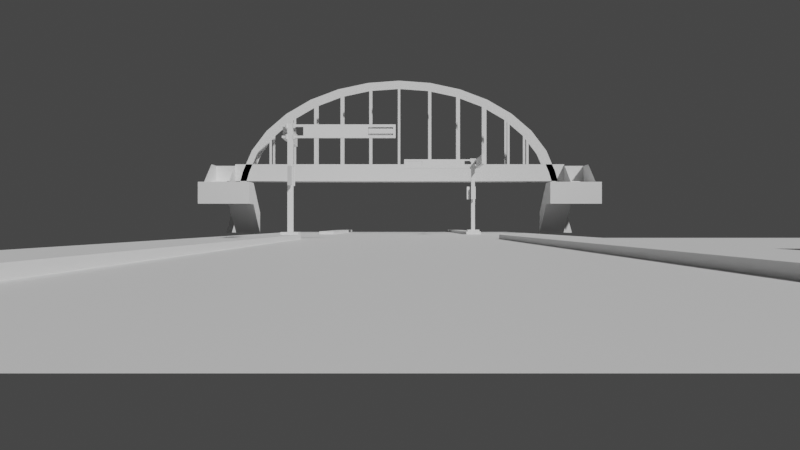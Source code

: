# Source: marscity.blend  (saved by Blender 2.92.15; exported with 4.5.12 LTS)
import bpy
from mathutils import Matrix  # noqa: F401  (used for matrix-valued properties, if any)

bpy.ops.wm.read_factory_settings(use_empty=True)
scene = bpy.context.scene
scene.name = 'Scene'

# ---- collections
col_collection = bpy.data.collections.new('Collection'); scene.collection.children.link(col_collection)

# ---- materials (node trees are filled in below, after node groups)
mat_marsnull_001 = bpy.data.materials.new('MARSNULL.001')
mat_marsnull_001.use_transparent_shadow = False
mat_marsnull = bpy.data.materials.new('MARSNULL')
mat_marsnull.use_transparent_shadow = False

# ---- material node trees
mat_marsnull_001.use_nodes = True; mat_marsnull_001.node_tree.nodes.clear()
_N = mat_marsnull_001.node_tree.nodes; _L = mat_marsnull_001.node_tree.links
n0 = _N.new('ShaderNodeBsdfPrincipled'); n0.name = 'Principled BSDF'; n0.location = (10, 300)
n0.distribution = 'GGX'
n0.subsurface_method = 'BURLEY'
n0.inputs[3].default_value = 1.45
n0.inputs[27].default_value = (0.0, 0.0, 0.0, 1.0)
n0.inputs[28].default_value = 1.0
n1 = _N.new('ShaderNodeOutputMaterial'); n1.name = 'Material Output'; n1.location = (300, 300)
_L.new(n0.outputs[0], n1.inputs[0])
n1.is_active_output = True
mat_marsnull.use_nodes = True; mat_marsnull.node_tree.nodes.clear()
_N = mat_marsnull.node_tree.nodes; _L = mat_marsnull.node_tree.links
n0 = _N.new('ShaderNodeBsdfPrincipled'); n0.name = 'Principled BSDF'; n0.location = (10, 300)
n0.distribution = 'GGX'
n0.subsurface_method = 'BURLEY'
n0.inputs[3].default_value = 1.45
n0.inputs[27].default_value = (0.0, 0.0, 0.0, 1.0)
n0.inputs[28].default_value = 1.0
n1 = _N.new('ShaderNodeOutputMaterial'); n1.name = 'Material Output'; n1.location = (300, 300)
_L.new(n0.outputs[0], n1.inputs[0])
n1.is_active_output = True

# ---- world
world_world = bpy.data.worlds.new('World'); scene.world = world_world
world_world.use_nodes = True; world_world.node_tree.nodes.clear()
_N = world_world.node_tree.nodes; _L = world_world.node_tree.links
n0 = _N.new('ShaderNodeOutputWorld'); n0.name = 'World Output'; n0.location = (300, 300)
n1 = _N.new('ShaderNodeBackground'); n1.name = 'Background'; n1.location = (10, 300)
n1.inputs[0].default_value = (0.05088, 0.05088, 0.05088, 1.0)
_L.new(n1.outputs[0], n0.inputs[0])
n0.is_active_output = True
world_world.color = (0.05088, 0.05088, 0.05088)
world_world.use_sun_shadow = False
world_world.sun_shadow_jitter_overblur = 0.0

# ---- cameras
cam_camera = bpy.data.cameras.new('Camera')
cam_camera.clip_end = 100.0
cam_camera.lens = 40.0
cam_camera.ortho_scale = 7.314

# ---- meshes
me_grid_001 = bpy.data.meshes.new('Grid.001')
me_grid_001.from_pydata([], [], [])
_uv = me_grid_001.uv_layers.new(name='UVMap')
_uv.uv.foreach_set('vector', [])
me_grid_001.materials.append(mat_marsnull_001)
me_grid_001.use_remesh_fix_poles = True
me_grid_001.use_remesh_preserve_attributes = False
me_grid_001.use_mirror_vertex_groups = False
me_grid_001.update()
me_plane_002 = bpy.data.meshes.new('Plane.002')
me_plane_002.from_pydata([(-0.8, -0.8, 0.0), (-0.8, 0.8, 0.0), (-0.8, 0.2667, 0.0), (-0.8, -0.2667, 0.0), (-0.4392, 0.8, 0.0), (-0.4392, -0.8, 0.0), (-0.4392, -0.2667, 0.0), (-0.4392, 0.2667, 0.0), (-0.4392, 0.0, 0.0), (-0.4392, -0.5333, 0.0), (-0.4392, 0.5333, 0.0), (-0.4392, -0.8, 0.016), (-0.4392, 0.8, 0.016), (-0.4392, -0.2667, 0.016), (-0.4392, 0.2667, 0.016), (-0.4392, 0.0, 0.016), (-0.4392, -0.5333, 0.016), (-0.4392, 0.5333, 0.016), (-0.3608, -0.8, 0.0), (-0.3608, 0.8, 0.0), (-0.3608, -0.2667, 0.0), (-0.3608, 0.2667, 0.0), (-0.3608, 0.5333, 0.0), (-0.3608, -0.5333, 0.0), (-0.3608, 0.0, 0.0), (-0.3608, -0.8, 0.016), (-0.3608, 0.5333, 0.016), (-0.3608, 0.8, 0.016), (-0.3608, -0.5333, 0.016), (-0.3608, -0.2667, 0.016), (-0.3608, 0.0, 0.016), (-0.3608, 0.2667, 0.016), (0.3608, -0.8, 0.0), (0.3608, 0.8, 0.0), (0.3608, -0.2667, 0.0), (0.3608, 0.2667, 0.0), (0.3608, 0.5333, 0.0), (0.3608, -0.5333, 0.0), (0.3608, 0.0, 0.0), (0.3608, 0.8, 0.016), (0.3608, 0.5333, 0.016), (0.3608, -0.5333, 0.016), (0.3608, -0.2667, 0.016), (0.3608, 0.0, 0.016), (0.3608, 0.2667, 0.016), (0.3608, -0.8, 0.016), (0.4392, -0.8, 0.0), (0.4392, 0.8, 0.0), (0.4392, -0.2667, 0.0), (0.4392, 0.2667, 0.0), (0.4392, 0.0, 0.0), (0.4392, -0.5333, 0.0), (0.4392, 0.5333, 0.0), (0.4392, 0.8, 0.016), (0.4392, -0.2667, 0.016), (0.4392, 0.2667, 0.016), (0.4392, -0.8, 0.016), (0.4392, 0.0, 0.016), (0.4392, -0.5333, 0.016), (0.4392, 0.5333, 0.016), (0.8, -0.8, 0.0), (0.8, 0.8, 0.0), (0.8, -0.2667, 0.0), (0.8, 0.2667, 0.0)], [], [(19, 4, 12, 27), (47, 33, 39, 53), (4, 10, 17, 12), (17, 26, 27, 12), (22, 19, 27, 26), (33, 36, 40, 39), (40, 59, 53, 39), (52, 47, 53, 59), (47, 49, 63, 61), (10, 7, 14, 17), (14, 31, 26, 17), (21, 22, 26, 31), (36, 35, 44, 40), (44, 55, 59, 40), (49, 52, 59, 55), (1, 2, 7, 4), (7, 8, 15, 14), (15, 30, 31, 14), (24, 21, 31, 30), (35, 38, 43, 44), (43, 57, 55, 44), (50, 49, 55, 57), (8, 6, 13, 15), (13, 29, 30, 15), (20, 24, 30, 29), (38, 34, 42, 43), (42, 54, 57, 43), (48, 50, 57, 54), (6, 9, 16, 13), (16, 28, 29, 13), (23, 20, 29, 28), (34, 37, 41, 42), (41, 58, 54, 42), (51, 48, 54, 58), (9, 5, 11, 16), (11, 25, 28, 16), (18, 23, 28, 25), (18, 32, 34, 20), (37, 32, 45, 41), (45, 56, 58, 41), (46, 51, 58, 56), (6, 3, 0, 5), (5, 18, 25, 11), (32, 46, 56, 45), (33, 19, 21, 35), (21, 20, 34, 35), (46, 60, 62, 48), (3, 6, 7, 2), (48, 62, 63, 49)])
_uv = me_plane_002.uv_layers.new(name='UVMap')
_uv.uv.foreach_set('vector', [0.0, 0.0, 0.0, 0.0, 0.0, 0.0, 0.0, 0.0, 0.0, 0.0, 0.0, 0.0, 0.0, 0.0, 0.0, 0.0, 0.1667, 1.0, 0.1667, 0.8333, 0.1667, 0.8333, 0.1667, 1.0, 0.1667, 0.8333, 0.3333, 0.8333, 0.3333, 1.0, 0.1667, 1.0, 0.3333, 0.8333, 0.3333, 1.0, 0.3333, 1.0, 0.3333, 0.8333, 0.6667, 1.0, 0.6667, 0.8333, 0.6667, 0.8333, 0.6667, 1.0, 0.6667, 0.8333, 0.8333, 0.8333, 0.8333, 1.0, 0.6667, 1.0, 0.8333, 0.8333, 0.8333, 1.0, 0.8333, 1.0, 0.8333, 0.8333, 0.0, 0.0, 0.8333, 0.6667, 1.0, 0.6667, 0.0, 0.0, 0.1667, 0.8333, 0.1667, 0.6667, 0.1667, 0.6667, 0.1667, 0.8333, 0.1667, 0.6667, 0.3333, 0.6667, 0.3333, 0.8333, 0.1667, 0.8333, 0.3333, 0.6667, 0.3333, 0.8333, 0.3333, 0.8333, 0.3333, 0.6667, 0.6667, 0.8333, 0.6667, 0.6667, 0.6667, 0.6667, 0.6667, 0.8333, 0.6667, 0.6667, 0.8333, 0.6667, 0.8333, 0.8333, 0.6667, 0.8333, 0.8333, 0.6667, 0.8333, 0.8333, 0.8333, 0.8333, 0.8333, 0.6667, 0.0, 0.0, 0.0, 0.6667, 0.1667, 0.6667, 0.0, 0.0, 0.1667, 0.6667, 0.1667, 0.5, 0.1667, 0.5, 0.1667, 0.6667, 0.1667, 0.5, 0.3333, 0.5, 0.3333, 0.6667, 0.1667, 0.6667, 0.3333, 0.5, 0.3333, 0.6667, 0.3333, 0.6667, 0.3333, 0.5, 0.6667, 0.6667, 0.6667, 0.5, 0.6667, 0.5, 0.6667, 0.6667, 0.6667, 0.5, 0.8333, 0.5, 0.8333, 0.6667, 0.6667, 0.6667, 0.8333, 0.5, 0.8333, 0.6667, 0.8333, 0.6667, 0.8333, 0.5, 0.1667, 0.5, 0.1667, 0.3333, 0.1667, 0.3333, 0.1667, 0.5, 0.1667, 0.3333, 0.3333, 0.3333, 0.3333, 0.5, 0.1667, 0.5, 0.3333, 0.3333, 0.3333, 0.5, 0.3333, 0.5, 0.3333, 0.3333, 0.6667, 0.5, 0.6667, 0.3333, 0.6667, 0.3333, 0.6667, 0.5, 0.6667, 0.3333, 0.8333, 0.3333, 0.8333, 0.5, 0.6667, 0.5, 0.8333, 0.3333, 0.8333, 0.5, 0.8333, 0.5, 0.8333, 0.3333, 0.1667, 0.3333, 0.1667, 0.1667, 0.1667, 0.1667, 0.1667, 0.3333, 0.1667, 0.1667, 0.3333, 0.1667, 0.3333, 0.3333, 0.1667, 0.3333, 0.3333, 0.1667, 0.3333, 0.3333, 0.3333, 0.3333, 0.3333, 0.1667, 0.6667, 0.3333, 0.6667, 0.1667, 0.6667, 0.1667, 0.6667, 0.3333, 0.6667, 0.1667, 0.8333, 0.1667, 0.8333, 0.3333, 0.6667, 0.3333, 0.8333, 0.1667, 0.8333, 0.3333, 0.8333, 0.3333, 0.8333, 0.1667, 0.1667, 0.1667, 0.1667, 0.0, 0.1667, 0.0, 0.1667, 0.1667, 0.1667, 0.0, 0.3333, 0.0, 0.3333, 0.1667, 0.1667, 0.1667, 0.3333, 0.0, 0.3333, 0.1667, 0.3333, 0.1667, 0.3333, 0.0, 0.0, 0.0, 0.0, 0.0, 0.0, 0.0, 0.0, 0.0, 0.6667, 0.1667, 0.6667, 0.0, 0.6667, 0.0, 0.6667, 0.1667, 0.6667, 0.0, 0.8333, 0.0, 0.8333, 0.1667, 0.6667, 0.1667, 0.8333, 0.0, 0.8333, 0.1667, 0.8333, 0.1667, 0.8333, 0.0, 0.1667, 0.3333, 0.0, 0.3333, 0.0, 0.0, 0.0, 0.0, 0.0, 0.0, 0.0, 0.0, 0.0, 0.0, 0.0, 0.0, 0.0, 0.0, 0.0, 0.0, 0.0, 0.0, 0.0, 0.0, 0.0, 0.0, 0.0, 0.0, 0.0, 0.0, 0.0, 0.0, 0.0, 0.0, 0.0, 0.0, 0.0, 0.0, 0.0, 0.0, 0.0, 0.0, 0.0, 0.0, 1.0, 0.3333, 0.8333, 0.3333, 0.0, 0.3333, 0.1667, 0.3333, 0.1667, 0.6667, 0.0, 0.6667, 0.8333, 0.3333, 1.0, 0.3333, 1.0, 0.6667, 0.8333, 0.6667])
me_plane_002.materials.append(mat_marsnull)
me_plane_002.use_remesh_fix_poles = True
me_plane_002.use_remesh_preserve_attributes = False
me_plane_002.use_mirror_vertex_groups = False
me_plane_002.update()
me_plane_005 = bpy.data.meshes.new('Plane.005')
me_plane_005.from_pydata([(0.8, 0.8, 0.0), (0.8, 0.5333, 0.0), (0.4392, 0.8, 0.0), (0.4392, 0.5333, 0.0), (0.4392, 0.8, 0.016), (0.4392, 0.5333, 0.016), (0.3608, 0.8, 0.0), (0.3608, 0.5333, 0.0), (0.3608, 0.8, 0.016), (0.3608, 0.5333, 0.016), (-0.3608, 0.8, 0.0), (-0.3608, 0.5333, 0.0), (-0.3608, 0.5333, 0.016), (-0.3608, 0.8, 0.016), (-0.4392, 0.8, 0.0), (-0.4392, 0.5333, 0.0), (-0.4392, 0.8, 0.016), (-0.4392, 0.5333, 0.016), (-0.8, 0.8, 0.0), (-0.8, 0.5333, 0.0), (0.8, 0.5333, 0.0), (-0.8, 0.5333, 0.0), (0.8, -0.8, 0.0), (-0.8, -0.8, 0.0), (0.368, 0.5412, 0.016), (0.3899, 0.5661, 0.02541), (0.368, 0.6052, 0.016), (0.3899, 0.5804, 0.02541), (0.432, 0.5412, 0.016), (0.4101, 0.5661, 0.02541), (0.432, 0.6052, 0.016), (0.4101, 0.5804, 0.02541), (0.368, 0.5412, 0.02541), (0.368, 0.6052, 0.02541), (0.432, 0.6052, 0.02541), (0.432, 0.5412, 0.02541), (0.3899, 0.5661, 0.4153), (0.3899, 0.5804, 0.4153), (0.4101, 0.5804, 0.4153), (0.4101, 0.5661, 0.4153), (0.121, 0.5661, 0.3626), (0.121, 0.5661, 0.4106), (0.121, 0.5804, 0.3626), (0.121, 0.5804, 0.4106), (0.353, 0.5661, 0.3626), (0.353, 0.5661, 0.4106), (0.353, 0.5804, 0.3626), (0.353, 0.5804, 0.4106), (0.121, 0.5661, 0.3722), (0.121, 0.5661, 0.401), (0.121, 0.5804, 0.401), (0.121, 0.5804, 0.3722), (0.353, 0.5804, 0.4026), (0.353, 0.5804, 0.3706), (0.353, 0.5661, 0.4026), (0.353, 0.5661, 0.3706), (0.3839, 0.5804, 0.3706), (0.3839, 0.5804, 0.3626), (0.3839, 0.5661, 0.3626), (0.3839, 0.5804, 0.4106), (0.3839, 0.5661, 0.4106), (0.3839, 0.5661, 0.3706), (0.3839, 0.5804, 0.4026), (0.3839, 0.5661, 0.4026), (0.02283, 0.5804, 0.3626), (0.02283, 0.5661, 0.3626), (0.02283, 0.5661, 0.4106), (0.02283, 0.5804, 0.4106), (0.03163, 0.5804, 0.401), (0.03163, 0.5804, 0.3722), (0.03163, 0.5661, 0.401), (0.03163, 0.5661, 0.3722), (0.03163, 0.5661, 0.3726), (0.03163, 0.5661, 0.4002), (0.03163, 0.5805, 0.3789), (0.03163, 0.5805, 0.3939), (0.1203, 0.5661, 0.3726), (0.1203, 0.5661, 0.4002), (0.1203, 0.5805, 0.3789), (0.1203, 0.5805, 0.3939), (0.3873, 0.5441, 0.2607), (0.4122, 0.5441, 0.2607), (0.3931, 0.5585, 0.2607), (0.4065, 0.5585, 0.2607), (0.3873, 0.5441, 0.1921), (0.4122, 0.5441, 0.1921), (0.3931, 0.5585, 0.1921), (0.4065, 0.5585, 0.1921), (0.4159, 0.3175, 0.4105), (0.4159, 0.3175, 0.3625), (0.4303, 0.3175, 0.4105), (0.4303, 0.3175, 0.3625), (0.4159, 0.5495, 0.4105), (0.4159, 0.5495, 0.3625), (0.4303, 0.5495, 0.4105), (0.4303, 0.5495, 0.3625), (0.4159, 0.3175, 0.4009), (0.4159, 0.3175, 0.3721), (0.4303, 0.3175, 0.3721), (0.4303, 0.3175, 0.4009), (0.4303, 0.5495, 0.3705), (0.4303, 0.5495, 0.4025), (0.4159, 0.5495, 0.3705), (0.4159, 0.5495, 0.4025), (0.4303, 0.5804, 0.4025), (0.4303, 0.5804, 0.4105), (0.4159, 0.5804, 0.4105), (0.4303, 0.5804, 0.3625), (0.4159, 0.5804, 0.3625), (0.4159, 0.5804, 0.4025), (0.4303, 0.5804, 0.3705), (0.4159, 0.5804, 0.3705), (0.4303, 0.2193, 0.4105), (0.4159, 0.2193, 0.4105), (0.4159, 0.2193, 0.3625), (0.4303, 0.2193, 0.3625), (0.4303, 0.2281, 0.3721), (0.4303, 0.2281, 0.4009), (0.4159, 0.2281, 0.3721), (0.4159, 0.2281, 0.4009), (0.416, 0.2281, 0.4006), (0.416, 0.2281, 0.3729), (0.4304, 0.2281, 0.3942), (0.4304, 0.2281, 0.3793), (0.416, 0.3168, 0.4006), (0.416, 0.3168, 0.3729), (0.4304, 0.3168, 0.3942), (0.4304, 0.3168, 0.3793), (0.3663, 0.587, 0.2607), (0.3663, 0.5621, 0.2607), (0.3807, 0.5813, 0.2607), (0.3807, 0.5679, 0.2607), (0.3663, 0.587, 0.1921), (0.3663, 0.5621, 0.1921), (0.3807, 0.5813, 0.1921), (0.3807, 0.5679, 0.1921), (0.3839, 0.5647, 0.398), (0.3839, 0.5647, 0.4153), (0.3839, 0.582, 0.398), (0.3839, 0.582, 0.4153), (0.3899, 0.5647, 0.398), (0.3899, 0.5647, 0.4153), (0.3899, 0.582, 0.398), (0.3899, 0.582, 0.4153), (0.3839, 0.5647, 0.358), (0.3839, 0.5647, 0.3753), (0.3839, 0.582, 0.358), (0.3839, 0.582, 0.3753), (0.3899, 0.5647, 0.358), (0.3899, 0.5647, 0.3753), (0.3899, 0.582, 0.358), (0.3899, 0.582, 0.3753), (0.4101, 0.5647, 0.398), (0.4101, 0.5647, 0.4153), (0.4101, 0.582, 0.398), (0.4101, 0.582, 0.4153), (0.4161, 0.5647, 0.398), (0.4161, 0.5647, 0.4153), (0.4161, 0.582, 0.398), (0.4161, 0.582, 0.4153), (0.4101, 0.5647, 0.358), (0.4101, 0.5647, 0.3753), (0.4101, 0.582, 0.358), (0.4101, 0.582, 0.3753), (0.4161, 0.5647, 0.358), (0.4161, 0.5647, 0.3753), (0.4161, 0.582, 0.358), (0.4161, 0.582, 0.3753)], [], [(27, 33, 32), (31, 35, 34), (115, 117, 112), (118, 114, 113), (66, 65, 70), (64, 67, 69), (9, 8, 6, 7), (126, 122, 123, 127), (113, 114, 115, 112), (13, 12, 11, 10), (17, 16, 14, 15), (3, 1, 0, 2), (8, 4, 2, 6), (20, 21, 23, 22), (16, 13, 10, 14), (17, 15, 11, 12), (91, 95, 94, 90), (7, 3, 5, 9), (26, 24, 32, 33), (9, 5, 4, 8), (30, 26, 33, 34), (28, 30, 34, 35), (24, 28, 35, 32), (24, 26, 30, 28), (36, 25, 29, 39), (89, 91, 115, 114), (35, 29, 25), (27, 31, 34), (32, 35, 25), (27, 34, 33), (32, 25, 27), (107, 95, 93, 108), (95, 91, 89, 93), (39, 38, 37, 36), (31, 29, 35), (38, 31, 27, 37), (39, 29, 31, 38), (37, 27, 25, 36), (104, 105, 94, 101), (107, 110, 100, 95), (115, 91, 116), (91, 98, 116), (99, 90, 117), (90, 112, 117), (115, 116, 117), (111, 108, 93, 102), (106, 109, 103, 92), (109, 104, 101, 103), (109, 106, 105, 104), (108, 111, 110, 107), (102, 103, 101, 100), (90, 88, 113, 112), (106, 92, 94, 105), (92, 88, 90, 94), (99, 117, 119, 96), (78, 74, 75, 79), (124, 120, 122, 126), (76, 78, 79, 77), (72, 76, 77, 73), (122, 120, 121, 123), (72, 74, 78, 76), (77, 79, 75, 73), (86, 82, 83, 87), (84, 86, 87, 85), (80, 84, 85, 81), (130, 128, 129, 131), (80, 82, 86, 84), (85, 87, 83, 81), (134, 130, 131, 135), (124, 126, 127, 125), (120, 124, 125, 121), (82, 80, 81, 83), (125, 127, 123, 121), (89, 88, 92, 93), (132, 134, 135, 133), (128, 132, 133, 129), (74, 72, 73, 75), (128, 130, 134, 132), (133, 135, 131, 129), (138, 136, 137, 139), (142, 138, 139, 143), (140, 142, 143, 141), (136, 140, 141, 137), (136, 138, 142, 140), (141, 143, 139, 137), (146, 144, 145, 147), (150, 146, 147, 151), (148, 150, 151, 149), (144, 148, 149, 145), (144, 146, 150, 148), (149, 151, 147, 145), (154, 152, 153, 155), (158, 154, 155, 159), (156, 158, 159, 157), (152, 156, 157, 153), (152, 154, 158, 156), (157, 159, 155, 153), (162, 160, 161, 163), (166, 162, 163, 167), (164, 166, 167, 165), (160, 164, 165, 161), (160, 162, 166, 164), (165, 167, 163, 161), (56, 57, 46, 53), (110, 111, 102, 100), (54, 55, 53, 52), (64, 65, 66, 67), (60, 63, 62, 59), (61, 58, 57, 56), (61, 56, 53, 55), (58, 61, 55, 44), (63, 60, 45, 54), (41, 43, 67, 66), (59, 47, 45, 60), (47, 43, 41, 45), (59, 62, 52, 47), (62, 63, 54, 52), (42, 40, 65, 64), (17, 12, 13, 16), (118, 97, 89), (113, 88, 119), (88, 96, 119), (118, 89, 114), (113, 119, 118), (6, 10, 11, 7), (44, 40, 42, 46), (58, 44, 46, 57), (70, 71, 69, 68), (49, 41, 70), (41, 66, 70), (65, 40, 71), (40, 48, 71), (65, 71, 70), (51, 42, 69), (42, 64, 69), (67, 43, 68), (43, 50, 68), (67, 68, 69), (51, 69, 71, 48), (50, 51, 48, 49), (49, 70, 68, 50), (98, 99, 96, 97), (97, 118, 116, 98), (118, 119, 117, 116), (41, 40, 44, 45), (47, 46, 42, 43), (19, 15, 14, 18), (4, 5, 3, 2)])
_uv = me_plane_005.uv_layers.new(name='UVMap')
_uv.uv.foreach_set('vector', [0.8376, 0.5374, 0.875, 0.5, 0.875, 0.75, 0.6624, 0.5374, 0.625, 0.75, 0.625, 0.5, 0.625, 0.25, 0.4583, 0.25, 0.375, 0.25, 0.5417, 1.0, 0.625, 1.0, 0.375, 1.0, 0.625, 1.0, 0.375, 1.0, 0.5417, 1.0, 0.375, 0.25, 0.625, 0.25, 0.4583, 0.25, 0.3333, 0.1667, 0.3333, 0.0, 0.3333, 0.0, 0.3333, 0.1667, 0.375, 0.5, 0.375, 0.25, 0.625, 0.25, 0.625, 0.5, 0.375, 0.0, 0.625, 0.0, 0.625, 0.25, 0.375, 0.25, 0.6667, 0.0, 0.6667, 0.1667, 0.6667, 0.1667, 0.6667, 0.0, 0.8333, 0.1667, 0.8333, 0.0, 0.8333, 0.0, 0.8333, 0.1667, 0.1667, 0.1667, 0.0, 0.1667, 0.0, 0.0, 0.1667, 0.0, 0.0, 0.0, 0.0, 0.0, 0.0, 0.0, 0.0, 0.0, 0.0, 0.0, 1.0, 0.0, 1.0, 1.0, 0.0, 1.0, 0.0, 0.0, 0.0, 0.0, 0.0, 0.0, 0.0, 0.0, 0.8333, 0.1667, 0.8333, 0.1667, 0.6667, 0.1667, 0.6667, 0.1667, 0.875, 0.5, 0.625, 0.5, 0.375, 0.5, 0.125, 0.5, 0.3333, 0.1667, 0.1667, 0.1667, 0.1667, 0.1667, 0.3333, 0.1667, 0.375, 0.25, 0.375, 0.0, 0.625, 0.0, 0.625, 0.25, 0.3333, 0.1667, 0.1667, 0.1667, 0.1667, 0.0, 0.3333, 0.0, 0.375, 0.5, 0.375, 0.25, 0.625, 0.25, 0.625, 0.5, 0.375, 0.75, 0.375, 0.5, 0.625, 0.5, 0.625, 0.75, 0.375, 1.0, 0.375, 0.75, 0.625, 0.75, 0.625, 1.0, 0.125, 0.75, 0.125, 0.5, 0.375, 0.5, 0.375, 0.75, 0.8376, 0.7126, 0.8376, 0.7126, 0.6624, 0.7126, 0.6624, 0.7126, 0.875, 0.75, 0.875, 0.5, 0.875, 0.5, 0.875, 0.75, 0.625, 0.75, 0.6624, 0.7126, 0.8376, 0.7126, 0.8376, 0.5374, 0.6624, 0.5374, 0.625, 0.5, 0.875, 0.75, 0.625, 0.75, 0.8376, 0.7126, 0.8376, 0.5374, 0.625, 0.5, 0.875, 0.5, 0.875, 0.75, 0.8376, 0.7126, 0.8376, 0.5374, 0.625, 0.5, 0.625, 0.5, 0.625, 0.75, 0.625, 0.75, 0.625, 0.5, 0.875, 0.5, 0.875, 0.75, 0.625, 0.75, 0.6624, 0.7126, 0.6624, 0.5374, 0.8376, 0.5374, 0.8376, 0.7126, 0.6624, 0.5374, 0.6624, 0.7126, 0.625, 0.75, 0.6624, 0.5374, 0.6624, 0.5374, 0.8376, 0.5374, 0.8376, 0.5374, 0.6624, 0.7126, 0.6624, 0.7126, 0.6624, 0.5374, 0.6624, 0.5374, 0.8376, 0.5374, 0.8376, 0.5374, 0.8376, 0.7126, 0.8376, 0.7126, 0.4583, 0.5, 0.375, 0.5, 0.375, 0.5, 0.4583, 0.5, 0.625, 0.5, 0.5417, 0.5, 0.5417, 0.5, 0.625, 0.5, 0.625, 0.25, 0.625, 0.25, 0.5417, 0.25, 0.625, 0.25, 0.5417, 0.25, 0.5417, 0.25, 0.4583, 0.25, 0.375, 0.25, 0.4583, 0.25, 0.375, 0.25, 0.375, 0.25, 0.4583, 0.25, 0.625, 0.25, 0.5417, 0.25, 0.4583, 0.25, 0.5417, 0.75, 0.625, 0.75, 0.625, 0.75, 0.5417, 0.75, 0.375, 0.75, 0.4583, 0.75, 0.4583, 0.75, 0.375, 0.75, 0.4583, 0.75, 0.4583, 0.5, 0.4583, 0.5, 0.4583, 0.75, 0.4583, 0.75, 0.375, 0.75, 0.375, 0.5, 0.4583, 0.5, 0.625, 0.75, 0.5417, 0.75, 0.5417, 0.5, 0.625, 0.5, 0.5417, 0.75, 0.4583, 0.75, 0.4583, 0.5, 0.5417, 0.5, 0.125, 0.5, 0.125, 0.75, 0.125, 0.75, 0.125, 0.5, 0.375, 0.75, 0.375, 0.75, 0.375, 0.5, 0.375, 0.5, 0.375, 0.75, 0.125, 0.75, 0.125, 0.5, 0.375, 0.5, 0.4583, 0.25, 0.4583, 0.25, 0.4583, 1.0, 0.4583, 1.0, 0.375, 0.5, 0.375, 0.25, 0.625, 0.25, 0.625, 0.5, 0.375, 0.75, 0.125, 0.75, 0.125, 0.5, 0.375, 0.5, 0.375, 0.75, 0.375, 0.5, 0.625, 0.5, 0.625, 0.75, 0.375, 1.0, 0.375, 0.75, 0.625, 0.75, 0.625, 1.0, 0.375, 0.25, 0.375, 0.0, 0.625, 0.0, 0.625, 0.25, 0.125, 0.75, 0.125, 0.5, 0.375, 0.5, 0.375, 0.75, 0.625, 0.75, 0.625, 0.5, 0.875, 0.5, 0.875, 0.75, 0.375, 0.5, 0.375, 0.25, 0.625, 0.25, 0.625, 0.5, 0.375, 0.75, 0.375, 0.5, 0.625, 0.5, 0.625, 0.75, 0.375, 1.0, 0.375, 0.75, 0.625, 0.75, 0.625, 1.0, 0.375, 0.25, 0.375, 0.0, 0.625, 0.0, 0.625, 0.25, 0.125, 0.75, 0.125, 0.5, 0.375, 0.5, 0.375, 0.75, 0.625, 0.75, 0.625, 0.5, 0.875, 0.5, 0.875, 0.75, 0.375, 0.5, 0.375, 0.25, 0.625, 0.25, 0.625, 0.5, 0.375, 0.75, 0.375, 0.5, 0.625, 0.5, 0.625, 0.75, 0.375, 1.0, 0.375, 0.75, 0.625, 0.75, 0.625, 1.0, 0.375, 0.25, 0.375, 0.0, 0.625, 0.0, 0.625, 0.25, 0.625, 0.75, 0.625, 0.5, 0.875, 0.5, 0.875, 0.75, 0.875, 0.75, 0.125, 0.75, 0.375, 0.75, 0.625, 0.75, 0.375, 0.75, 0.375, 0.5, 0.625, 0.5, 0.625, 0.75, 0.375, 1.0, 0.375, 0.75, 0.625, 0.75, 0.625, 1.0, 0.375, 0.25, 0.375, 0.0, 0.625, 0.0, 0.625, 0.25, 0.125, 0.75, 0.125, 0.5, 0.375, 0.5, 0.375, 0.75, 0.625, 0.75, 0.625, 0.5, 0.875, 0.5, 0.875, 0.75, 0.375, 0.25, 0.375, 0.0, 0.625, 0.0, 0.625, 0.25, 0.375, 0.5, 0.375, 0.25, 0.625, 0.25, 0.625, 0.5, 0.375, 0.75, 0.375, 0.5, 0.625, 0.5, 0.625, 0.75, 0.375, 1.0, 0.375, 0.75, 0.625, 0.75, 0.625, 1.0, 0.125, 0.75, 0.125, 0.5, 0.375, 0.5, 0.375, 0.75, 0.625, 0.75, 0.625, 0.5, 0.875, 0.5, 0.875, 0.75, 0.375, 0.25, 0.375, 0.0, 0.625, 0.0, 0.625, 0.25, 0.375, 0.5, 0.375, 0.25, 0.625, 0.25, 0.625, 0.5, 0.375, 0.75, 0.375, 0.5, 0.625, 0.5, 0.625, 0.75, 0.375, 1.0, 0.375, 0.75, 0.625, 0.75, 0.625, 1.0, 0.125, 0.75, 0.125, 0.5, 0.375, 0.5, 0.375, 0.75, 0.625, 0.75, 0.625, 0.5, 0.875, 0.5, 0.875, 0.75, 0.375, 0.25, 0.375, 0.0, 0.625, 0.0, 0.625, 0.25, 0.375, 0.5, 0.375, 0.25, 0.625, 0.25, 0.625, 0.5, 0.375, 0.75, 0.375, 0.5, 0.625, 0.5, 0.625, 0.75, 0.375, 1.0, 0.375, 0.75, 0.625, 0.75, 0.625, 1.0, 0.125, 0.75, 0.125, 0.5, 0.375, 0.5, 0.375, 0.75, 0.625, 0.75, 0.625, 0.5, 0.875, 0.5, 0.875, 0.75, 0.375, 0.25, 0.375, 0.0, 0.625, 0.0, 0.625, 0.25, 0.375, 0.5, 0.375, 0.25, 0.625, 0.25, 0.625, 0.5, 0.375, 0.75, 0.375, 0.5, 0.625, 0.5, 0.625, 0.75, 0.375, 1.0, 0.375, 0.75, 0.625, 0.75, 0.625, 1.0, 0.125, 0.75, 0.125, 0.5, 0.375, 0.5, 0.375, 0.75, 0.625, 0.75, 0.625, 0.5, 0.875, 0.5, 0.875, 0.75, 0.4583, 0.5, 0.375, 0.5, 0.375, 0.5, 0.4583, 0.5, 0.5417, 0.5, 0.5417, 0.75, 0.5417, 0.75, 0.5417, 0.5, 0.5417, 0.75, 0.4583, 0.75, 0.4583, 0.5, 0.5417, 0.5, 0.375, 0.25, 0.375, 0.0, 0.625, 0.0, 0.625, 0.25, 0.625, 0.75, 0.5417, 0.75, 0.5417, 0.5, 0.625, 0.5, 0.4583, 0.75, 0.375, 0.75, 0.375, 0.5, 0.4583, 0.5, 0.4583, 0.75, 0.4583, 0.5, 0.4583, 0.5, 0.4583, 0.75, 0.375, 0.75, 0.4583, 0.75, 0.4583, 0.75, 0.375, 0.75, 0.5417, 0.75, 0.625, 0.75, 0.625, 0.75, 0.5417, 0.75, 0.875, 0.75, 0.875, 0.5, 0.875, 0.5, 0.875, 0.75, 0.625, 0.5, 0.625, 0.5, 0.625, 0.75, 0.625, 0.75, 0.625, 0.5, 0.875, 0.5, 0.875, 0.75, 0.625, 0.75, 0.625, 0.5, 0.5417, 0.5, 0.5417, 0.5, 0.625, 0.5, 0.5417, 0.5, 0.5417, 0.75, 0.5417, 0.75, 0.5417, 0.5, 0.125, 0.5, 0.125, 0.75, 0.125, 0.75, 0.125, 0.5, 0.8333, 0.1667, 0.6667, 0.1667, 0.6667, 0.0, 0.8333, 0.0, 0.5417, 1.0, 0.5417, 1.0, 0.625, 1.0, 0.375, 1.0, 0.375, 1.0, 0.4583, 1.0, 0.375, 1.0, 0.4583, 1.0, 0.4583, 1.0, 0.5417, 1.0, 0.625, 1.0, 0.625, 1.0, 0.375, 1.0, 0.4583, 1.0, 0.5417, 1.0, 0.3333, 0.0, 0.6667, 0.0, 0.6667, 0.1667, 0.3333, 0.1667, 0.375, 0.75, 0.125, 0.75, 0.125, 0.5, 0.375, 0.5, 0.375, 0.75, 0.375, 0.75, 0.375, 0.5, 0.375, 0.5, 0.5417, 1.0, 0.4583, 1.0, 0.4583, 0.25, 0.5417, 0.25, 0.5417, 1.0, 0.625, 1.0, 0.5417, 1.0, 0.625, 1.0, 0.625, 1.0, 0.5417, 1.0, 0.375, 1.0, 0.375, 1.0, 0.4583, 1.0, 0.375, 1.0, 0.4583, 1.0, 0.4583, 1.0, 0.375, 1.0, 0.4583, 1.0, 0.5417, 1.0, 0.4583, 0.25, 0.375, 0.25, 0.4583, 0.25, 0.375, 0.25, 0.375, 0.25, 0.4583, 0.25, 0.625, 0.25, 0.625, 0.25, 0.5417, 0.25, 0.625, 0.25, 0.5417, 0.25, 0.5417, 0.25, 0.625, 0.25, 0.5417, 0.25, 0.4583, 0.25, 0.4583, 0.25, 0.4583, 0.25, 0.4583, 1.0, 0.4583, 1.0, 0.5417, 0.25, 0.4583, 0.25, 0.4583, 1.0, 0.5417, 1.0, 0.5417, 1.0, 0.5417, 1.0, 0.5417, 0.25, 0.5417, 0.25, 0.5417, 0.25, 0.4583, 0.25, 0.4583, 1.0, 0.5417, 1.0, 0.5417, 1.0, 0.5417, 1.0, 0.5417, 0.25, 0.5417, 0.25, 0.5417, 1.0, 0.4583, 1.0, 0.4583, 0.25, 0.5417, 0.25, 0.875, 0.75, 0.125, 0.75, 0.375, 0.75, 0.625, 0.75, 0.625, 0.5, 0.375, 0.5, 0.125, 0.5, 0.875, 0.5, 1.0, 0.1667, 0.8333, 0.1667, 0.8333, 0.0, 1.0, 0.0, 0.1667, 0.0, 0.1667, 0.1667, 0.1667, 0.1667, 0.1667, 0.0])
me_plane_005.materials.append(mat_marsnull)
me_plane_005.use_remesh_fix_poles = True
me_plane_005.use_remesh_preserve_attributes = False
me_plane_005.use_mirror_vertex_groups = False
me_plane_005.update()
me_plane_006 = bpy.data.meshes.new('Plane.006')
me_plane_006.from_pydata([(0.8951, 0.1871, 0.344), (0.3344, 0.1871, 0.344), (-0.0634, 0.1871, 0.344), (0.7298, 0.02707, 0.456), (0.3645, 0.02707, 0.456), (0.7322, 0.1871, 0.344), (-1.257, 0.02707, 0.344), (-1.257, 0.1871, 0.344), (1.255, 0.02707, 0.32), (1.255, 0.1871, 0.344), (1.255, 0.02707, 0.344), (-1.097, 0.02707, 0.344), (1.095, 0.02707, 0.344), (1.095, 0.02707, 0.32), (1.095, 0.1871, 0.344), (-1.257, -0.2129, 0.184), (-1.097, -0.2129, 0.184), (-1.257, -0.3729, 0.184), (0.7298, 0.02707, 0.344), (-0.9369, -0.2129, 0.184), (-0.9369, -0.3729, 0.184), (1.255, -0.2129, 0.184), (1.095, -0.2129, 0.184), (1.255, -0.3729, 0.184), (1.095, -0.3729, 0.184), (0.9351, -0.2129, 0.184), (0.9351, -0.3729, 0.184), (1.255, 0.0484, 0.32), (1.095, 0.0484, 0.32), (0.8951, 0.1871, 0.456), (-0.4612, 0.1871, 0.344), (-0.859, 0.1871, 0.344), (-0.0634, 0.1871, 0.456), (-0.4612, 0.1871, 0.456), (-0.7315, 0.02707, 0.456), (-0.3662, 0.02707, 0.456), (-0.859, 0.1871, 0.456), (0.7322, 0.1871, 0.456), (-1.257, 0.1871, 0.456), (1.255, 0.1871, 0.456), (-1.097, 0.02707, 0.456), (1.095, 0.02707, 0.456), (1.095, 0.1871, 0.456), (-1.257, 0.02707, 0.456), (1.255, 0.02707, 0.456), (0.9937, 0.02707, 0.4014), (0.9357, 0.02707, 0.5369), (0.8415, 0.02707, 0.6618), (0.7147, 0.02707, 0.7712), (0.5602, 0.02707, 0.861), (0.3839, 0.02707, 0.9278), (0.1927, 0.02707, 0.9689), (-0.01422, 0.02707, 0.9822), (-0.2051, 0.02707, 0.9689), (-0.3964, 0.02707, 0.9278), (-0.5727, 0.02707, 0.861), (-0.7272, 0.02707, 0.7712), (-0.854, 0.02707, 0.6618), (-0.9482, 0.02707, 0.5369), (-1.006, 0.02707, 0.4014), (1.035, 0.02707, 0.4073), (0.975, 0.02707, 0.5484), (0.8768, 0.02707, 0.6785), (0.7448, 0.02707, 0.7925), (0.5838, 0.02707, 0.886), (0.4002, 0.02707, 0.9556), (0.201, 0.02707, 0.9984), (-0.01422, 0.02707, 1.013), (-0.2134, 0.02707, 0.9984), (-0.4126, 0.02707, 0.9556), (-0.5963, 0.02707, 0.886), (-0.7572, 0.02707, 0.7925), (-0.8893, 0.02707, 0.6785), (-0.9874, 0.02707, 0.5484), (-1.048, 0.02707, 0.4073), (-1.121, 0.02707, 0.0), (-1.158, 0.02707, 0.0), (1.108, 0.02707, 0.0), (1.146, 0.02707, 0.0), (-0.7272, 0.02707, 0.456), (-0.5727, 0.02707, 0.456), (-0.3964, 0.02707, 0.456), (-0.2051, 0.02707, 0.456), (0.1927, 0.02707, 0.456), (0.3839, 0.02707, 0.456), (0.5602, 0.02707, 0.456), (0.7147, 0.02707, 0.456), (0.8415, 0.02707, 0.456), (-0.7112, 0.02707, 0.7805), (-0.7112, 0.02707, 0.456), (-0.5567, 0.02707, 0.8671), (-0.5567, 0.02707, 0.456), (-0.3804, 0.02707, 0.9312), (-0.3804, 0.02707, 0.456), (-0.1891, 0.02707, 0.97), (-0.1891, 0.02707, 0.456), (-0.854, 0.02707, 0.456), (-0.87, 0.02707, 0.6406), (-0.87, 0.02707, 0.456), (0.2087, 0.02707, 0.9654), (0.2087, 0.02707, 0.456), (0.3999, 0.02707, 0.9217), (0.3999, 0.02707, 0.456), (0.5762, 0.02707, 0.8517), (0.5762, 0.02707, 0.456), (0.7307, 0.02707, 0.7574), (0.7307, 0.02707, 0.456), (0.8575, 0.02707, 0.6406), (0.8575, 0.02707, 0.456), (-0.01422, 0.02707, 0.9822), (-0.01422, 0.02707, 0.456), (0.00178, 0.02707, 0.9822), (0.00178, 0.02707, 0.456), (0.00178, 0.02707, 1.013), (0.9937, 0.02707, 0.4014), (0.9357, 0.02707, 0.5369), (0.8415, 0.02707, 0.6618), (0.7147, 0.02707, 0.7712), (0.5602, 0.02707, 0.861), (0.3839, 0.02707, 0.9278), (0.1927, 0.02707, 0.9689), (-0.01422, 0.02707, 0.9822), (-0.2051, 0.02707, 0.9689), (-0.3964, 0.02707, 0.9278), (-0.5727, 0.02707, 0.861), (-0.7272, 0.02707, 0.7712), (-0.854, 0.02707, 0.6618), (-0.9482, 0.02707, 0.5369), (-1.006, 0.02707, 0.4014), (1.035, 0.02707, 0.4073), (0.975, 0.02707, 0.5484), (0.8768, 0.02707, 0.6785), (0.7448, 0.02707, 0.7925), (0.5838, 0.02707, 0.886), (0.4002, 0.02707, 0.9556), (0.201, 0.02707, 0.9984), (-0.01422, 0.02707, 1.013), (-0.2134, 0.02707, 0.9984), (-0.4126, 0.02707, 0.9556), (-0.5963, 0.02707, 0.886), (-0.7572, 0.02707, 0.7925), (-0.8893, 0.02707, 0.6785), (-0.9874, 0.02707, 0.5484), (-1.048, 0.02707, 0.4073), (-1.121, 0.02707, 0.0), (-1.158, 0.02707, 0.0), (1.108, 0.02707, 0.0), (1.146, 0.02707, 0.0), (-0.7272, 0.02707, 0.456), (-0.5727, 0.02707, 0.456), (-0.3964, 0.02707, 0.456), (-0.2051, 0.02707, 0.456), (0.1927, 0.02707, 0.456), (0.3839, 0.02707, 0.456), (0.5602, 0.02707, 0.456), (0.7147, 0.02707, 0.456), (0.8415, 0.02707, 0.456), (-0.7112, 0.02707, 0.7805), (-0.7112, 0.02707, 0.456), (-0.5567, 0.02707, 0.8671), (-0.5567, 0.02707, 0.456), (-0.3804, 0.02707, 0.9312), (-0.3804, 0.02707, 0.456), (-0.1891, 0.02707, 0.97), (-0.1891, 0.02707, 0.456), (-0.854, 0.02707, 0.456), (-0.87, 0.02707, 0.6406), (-0.87, 0.02707, 0.456), (0.2087, 0.02707, 0.9654), (0.2087, 0.02707, 0.456), (0.3999, 0.02707, 0.9217), (0.3999, 0.02707, 0.456), (0.5762, 0.02707, 0.8517), (0.5762, 0.02707, 0.456), (0.7307, 0.02707, 0.7574), (0.7307, 0.02707, 0.456), (0.8575, 0.02707, 0.6406), (0.8575, 0.02707, 0.456), (-0.01422, 0.02707, 0.9822), (-0.01422, 0.02707, 0.456), (0.00178, 0.02707, 0.9822), (0.00178, 0.02707, 0.456), (0.00178, 0.02707, 1.013), (0.9937, 0.1871, 0.4014), (0.9357, 0.1871, 0.5369), (0.8415, 0.1871, 0.6618), (0.7147, 0.1871, 0.7712), (0.5602, 0.1871, 0.861), (0.3839, 0.1871, 0.9278), (0.1927, 0.1871, 0.9689), (-0.01422, 0.1871, 0.9822), (-0.2051, 0.1871, 0.9689), (-0.3964, 0.1871, 0.9278), (-0.5727, 0.1871, 0.861), (-0.7272, 0.1871, 0.7712), (-0.854, 0.1871, 0.6618), (-0.9482, 0.1871, 0.5369), (-1.006, 0.1871, 0.4014), (1.035, 0.1871, 0.4073), (0.975, 0.1871, 0.5484), (0.8768, 0.1871, 0.6785), (0.7448, 0.1871, 0.7925), (0.5838, 0.1871, 0.886), (0.4002, 0.1871, 0.9556), (0.201, 0.1871, 0.9984), (-0.01422, 0.1871, 1.013), (-0.2134, 0.1871, 0.9984), (-0.4126, 0.1871, 0.9556), (-0.5963, 0.1871, 0.886), (-0.7572, 0.1871, 0.7925), (-0.8893, 0.1871, 0.6785), (-0.9874, 0.1871, 0.5484), (-1.048, 0.1871, 0.4073), (-1.121, 0.1871, 0.0), (-1.158, 0.1871, 0.0), (1.108, 0.1871, 0.0), (1.146, 0.1871, 0.0), (-0.7272, 0.1871, 0.456), (-0.5727, 0.1871, 0.456), (-0.3964, 0.1871, 0.456), (-0.2051, 0.1871, 0.456), (0.1927, 0.1871, 0.456), (0.3839, 0.1871, 0.456), (0.5602, 0.1871, 0.456), (0.7147, 0.1871, 0.456), (0.8415, 0.1871, 0.456), (-0.7112, 0.1871, 0.7805), (-0.7112, 0.1871, 0.456), (-0.5567, 0.1871, 0.8671), (-0.5567, 0.1871, 0.456), (-0.3804, 0.1871, 0.9312), (-0.3804, 0.1871, 0.456), (-0.1891, 0.1871, 0.97), (-0.1891, 0.1871, 0.456), (-0.854, 0.1871, 0.456), (-0.87, 0.1871, 0.6406), (-0.87, 0.1871, 0.456), (0.2087, 0.1871, 0.9654), (0.2087, 0.1871, 0.456), (0.3999, 0.1871, 0.9217), (0.3999, 0.1871, 0.456), (0.5762, 0.1871, 0.8517), (0.5762, 0.1871, 0.456), (0.7307, 0.1871, 0.7574), (0.7307, 0.1871, 0.456), (0.8575, 0.1871, 0.6406), (0.8575, 0.1871, 0.456), (-0.01422, 0.1871, 0.9822), (-0.01422, 0.1871, 0.456), (0.00178, 0.1871, 0.9822), (0.00178, 0.1871, 0.456), (0.00178, 0.1871, 1.013), (0.9937, 0.1871, 0.4014), (0.9357, 0.1871, 0.5369), (0.8415, 0.1871, 0.6618), (0.7147, 0.1871, 0.7712), (0.5602, 0.1871, 0.861), (0.3839, 0.1871, 0.9278), (0.1927, 0.1871, 0.9689), (-0.01422, 0.1871, 0.9822), (-0.2051, 0.1871, 0.9689), (-0.3964, 0.1871, 0.9278), (-0.5727, 0.1871, 0.861), (-0.7272, 0.1871, 0.7712), (-0.854, 0.1871, 0.6618), (-0.9482, 0.1871, 0.5369), (-1.006, 0.1871, 0.4014), (1.035, 0.1871, 0.4073), (0.975, 0.1871, 0.5484), (0.8768, 0.1871, 0.6785), (0.7448, 0.1871, 0.7925), (0.5838, 0.1871, 0.886), (0.4002, 0.1871, 0.9556), (0.201, 0.1871, 0.9984), (-0.01422, 0.1871, 1.013), (-0.2134, 0.1871, 0.9984), (-0.4126, 0.1871, 0.9556), (-0.5963, 0.1871, 0.886), (-0.7572, 0.1871, 0.7925), (-0.8893, 0.1871, 0.6785), (-0.9874, 0.1871, 0.5484), (-1.048, 0.1871, 0.4073), (-1.121, 0.1871, 0.0), (-1.158, 0.1871, 0.0), (1.108, 0.1871, 0.0), (1.146, 0.1871, 0.0), (-0.7272, 0.1871, 0.456), (-0.5727, 0.1871, 0.456), (-0.3964, 0.1871, 0.456), (-0.2051, 0.1871, 0.456), (0.1927, 0.1871, 0.456), (0.3839, 0.1871, 0.456), (0.5602, 0.1871, 0.456), (0.7147, 0.1871, 0.456), (0.8415, 0.1871, 0.456), (-0.7112, 0.1871, 0.7805), (-0.7112, 0.1871, 0.456), (-0.5567, 0.1871, 0.8671), (-0.5567, 0.1871, 0.456), (-0.3804, 0.1871, 0.9312), (-0.3804, 0.1871, 0.456), (-0.1891, 0.1871, 0.97), (-0.1891, 0.1871, 0.456), (-0.854, 0.1871, 0.456), (-0.87, 0.1871, 0.6406), (-0.87, 0.1871, 0.456), (0.2087, 0.1871, 0.9654), (0.2087, 0.1871, 0.456), (0.3999, 0.1871, 0.9217), (0.3999, 0.1871, 0.456), (0.5762, 0.1871, 0.8517), (0.5762, 0.1871, 0.456), (0.7307, 0.1871, 0.7574), (0.7307, 0.1871, 0.456), (0.8575, 0.1871, 0.6406), (0.8575, 0.1871, 0.456), (-0.01422, 0.1871, 0.9822), (-0.01422, 0.1871, 0.456), (0.00178, 0.1871, 0.9822), (0.00178, 0.1871, 0.456), (0.00178, 0.1871, 1.013), (-1.257, -0.2129, 0.32), (-1.097, -0.2129, 0.32), (1.095, -0.2129, 0.32), (1.255, -0.2129, 0.32), (0.9351, -0.2129, 0.32), (1.255, -0.3729, 0.184), (1.095, -0.3729, 0.184), (0.9351, -0.3729, 0.184), (-1.257, -0.3729, 0.32), (-0.0008528, 0.02707, 0.344), (-0.9369, -0.3729, 0.32), (1.255, -0.3729, 0.32), (0.3645, 0.02707, 0.344), (0.9351, -0.3729, 0.32), (-0.9369, -0.2129, 0.32), (-1.097, 0.05107, 0.0), (-1.097, 0.05107, 0.136), (-0.9369, 0.05107, 0.0), (-0.9369, 0.05107, 0.136), (0.9351, 0.05107, 0.0), (0.9351, 0.05107, 0.136), (1.095, 0.05107, 0.0), (1.095, 0.05107, 0.136), (-0.0008528, 0.02707, 0.456), (0.3344, 0.1871, 0.456), (-0.7315, 0.02707, 0.344), (-0.3662, 0.02707, 0.344), (-0.8, -0.8, 0.0), (-0.8, 0.8, 0.0), (-0.8, 0.2667, 0.0), (-0.8, -0.2667, 0.0), (-0.4392, 0.8, 0.0), (-0.4392, -0.8, 0.0), (-0.4392, -0.2667, 0.0), (-0.4392, 0.2667, 0.0), (-0.4392, 4.768e-07, 0.0), (-0.4392, -0.5333, 0.0), (-0.4392, 0.5333, 0.0), (-0.4392, -0.8, 0.016), (-0.4392, 0.8, 0.016), (-0.4392, -0.2667, 0.016), (-0.4392, 0.2667, 0.016), (-0.4392, 4.768e-07, 0.016), (-0.4392, -0.5333, 0.016), (-0.4392, 0.5333, 0.016), (-0.3608, -0.8, 0.0), (-0.3608, 0.8, 0.0), (-0.3608, -0.2667, 0.0), (-0.3608, 0.2667, 0.0), (-0.3608, 0.5333, 0.0), (-0.3608, -0.5333, 0.0), (-0.3608, 4.768e-07, 0.0), (-0.3608, -0.8, 0.016), (-0.3608, 0.5333, 0.016), (-0.3608, 0.8, 0.016), (-0.3608, -0.5333, 0.016), (-0.3608, -0.2667, 0.016), (-0.3608, 4.768e-07, 0.016), (-0.3608, 0.2667, 0.016), (0.3608, -0.8, 0.0), (0.3608, 0.8, 0.0), (0.3608, -0.2667, 0.0), (0.3608, 0.2667, 0.0), (0.3608, 0.5333, 0.0), (0.3608, -0.5333, 0.0), (0.3608, 4.768e-07, 0.0), (0.3608, 0.8, 0.016), (0.3608, 0.5333, 0.016), (0.3608, -0.5333, 0.016), (0.3608, -0.2667, 0.016), (0.3608, 4.768e-07, 0.016), (0.3608, 0.2667, 0.016), (0.3608, -0.8, 0.016), (0.4392, -0.8, 0.0), (0.4392, 0.8, 0.0), (0.4392, -0.2667, 0.0), (0.4392, 0.2667, 0.0), (0.4392, 4.768e-07, 0.0), (0.4392, -0.5333, 0.0), (0.4392, 0.5333, 0.0), (0.4392, 0.8, 0.016), (0.4392, -0.2667, 0.016), (0.4392, 0.2667, 0.016), (0.4392, -0.8, 0.016), (0.4392, 4.768e-07, 0.016), (0.4392, -0.5333, 0.016), (0.4392, 0.5333, 0.016), (0.8, -0.8, 0.0), (0.8, 0.8, 0.0), (0.8, -0.2667, 0.0), (0.8, 0.2667, 0.0)], [(45, 46), (46, 47), (47, 48), (48, 49), (49, 50), (50, 51), (52, 53), (53, 54), (54, 55), (55, 56), (56, 57), (57, 58), (58, 59), (66, 113), (68, 53), (51, 66), (60, 61), (61, 62), (69, 54), (50, 65), (62, 63), (63, 64), (70, 55), (49, 64), (64, 65), (65, 66), (71, 56), (48, 63), (67, 68), (72, 57), (47, 62), (68, 69), (69, 70), (73, 58), (46, 61), (70, 71), (71, 72), (74, 59), (72, 73), (45, 60), (73, 74), (76, 75), (59, 75), (76, 74), (77, 78), (60, 78), (77, 45), (56, 79), (55, 80), (54, 81), (53, 82), (109, 111), (51, 83), (50, 84), (49, 85), (48, 86), (47, 87), (88, 89), (90, 91), (92, 93), (94, 95), (57, 96), (97, 98), (99, 100), (101, 102), (103, 104), (105, 106), (107, 108), (57, 97), (96, 98), (56, 88), (79, 89), (55, 90), (80, 91), (54, 92), (81, 93), (53, 94), (82, 95), (47, 107), (87, 108), (48, 105), (86, 106), (49, 103), (85, 104), (50, 101), (84, 102), (51, 99), (83, 100), (109, 110), (111, 112), (110, 112), (67, 109), (111, 113), (113, 67), (51, 111), (53, 109), (115, 116), (116, 117), (117, 118), (118, 119), (119, 120), (121, 122), (122, 123), (123, 124), (124, 125), (126, 127), (122, 178), (54, 123), (161, 92), (80, 149), (124, 55), (93, 162), (150, 81), (94, 163), (122, 53), (151, 82), (64, 133), (134, 65), (164, 95), (135, 66), (47, 116), (176, 107), (83, 152), (120, 51), (46, 115), (114, 45), (108, 177), (156, 87), (50, 119), (153, 84), (105, 174), (117, 48), (85, 154), (118, 49), (67, 136), (137, 68), (86, 155), (175, 106), (172, 103), (104, 173), (88, 157), (158, 89), (138, 69), (101, 170), (90, 159), (160, 91), (139, 70), (121, 52), (171, 102), (168, 99), (100, 169), (57, 126), (165, 96), (140, 71), (56, 125), (110, 179), (178, 109), (98, 167), (166, 97), (141, 72), (111, 180), (181, 112), (58, 127), (142, 73), (59, 128), (182, 113), (143, 74), (76, 145), (144, 75), (60, 129), (130, 61), (131, 62), (77, 146), (147, 78), (148, 79), (132, 63), (183, 184), (184, 185), (185, 186), (186, 187), (187, 188), (188, 189), (190, 191), (191, 192), (192, 193), (193, 194), (194, 195), (195, 196), (196, 197), (204, 251), (206, 191), (189, 204), (198, 199), (199, 200), (207, 192), (188, 203), (200, 201), (201, 202), (208, 193), (187, 202), (202, 203), (203, 204), (209, 194), (186, 201), (205, 206), (210, 195), (185, 200), (206, 207), (207, 208), (211, 196), (184, 199), (208, 209), (209, 210), (212, 197), (210, 211), (183, 198), (211, 212), (214, 213), (197, 213), (214, 212), (215, 216), (198, 216), (215, 183), (194, 217), (193, 218), (192, 219), (191, 220), (247, 249), (189, 221), (188, 222), (187, 223), (186, 224), (185, 225), (226, 227), (228, 229), (230, 231), (232, 233), (195, 234), (235, 236), (237, 238), (239, 240), (241, 242), (243, 244), (245, 246), (195, 235), (234, 236), (194, 226), (217, 227), (193, 228), (218, 229), (192, 230), (219, 231), (191, 232), (220, 233), (185, 245), (225, 246), (186, 243), (224, 244), (187, 241), (223, 242), (188, 239), (222, 240), (189, 237), (221, 238), (247, 248), (249, 250), (248, 250), (205, 247), (249, 251), (251, 205), (189, 249), (191, 247), (253, 254), (254, 255), (255, 256), (256, 257), (257, 258), (259, 260), (260, 261), (261, 262), (262, 263), (264, 265), (260, 316), (192, 261), (299, 230), (218, 287), (262, 193), (231, 300), (288, 219), (232, 301), (260, 191), (289, 220), (202, 271), (272, 203), (302, 233), (273, 204), (185, 254), (314, 245), (221, 290), (258, 189), (184, 253), (252, 183), (246, 315), (294, 225), (188, 257), (291, 222), (243, 312), (255, 186), (223, 292), (256, 187), (205, 274), (275, 206), (224, 293), (313, 244), (310, 241), (242, 311), (226, 295), (296, 227), (276, 207), (239, 308), (228, 297), (298, 229), (277, 208), (259, 190), (309, 240), (306, 237), (238, 307), (195, 264), (303, 234), (278, 209), (194, 263), (248, 317), (316, 247), (236, 305), (304, 235), (279, 210), (249, 318), (319, 250), (196, 265), (280, 211), (197, 266), (320, 251), (281, 212), (214, 283), (282, 213), (198, 267), (268, 199), (269, 200), (215, 284), (285, 216), (286, 217), (270, 201)], [(28, 13, 8, 27), (17, 16, 20), (327, 332, 334), (26, 327, 328), (24, 326, 327), (7, 31, 11), (304, 265, 280, 279), (367, 352, 360, 375), (395, 381, 387, 401), (352, 358, 365, 360), (365, 374, 375, 360), (370, 367, 375, 374), (381, 384, 388, 387), (388, 407, 401, 387), (400, 395, 401, 407), (395, 397, 411, 409), (358, 355, 362, 365), (362, 379, 374, 365), (369, 370, 374, 379), (384, 383, 392, 388), (392, 403, 407, 388), (397, 400, 407, 403), (349, 350, 355, 352), (355, 356, 363, 362), (363, 378, 379, 362), (372, 369, 379, 378), (383, 386, 391, 392), (391, 405, 403, 392), (398, 397, 403, 405), (356, 354, 361, 363), (361, 377, 378, 363), (368, 372, 378, 377), (386, 382, 390, 391), (390, 402, 405, 391), (396, 398, 405, 402), (354, 357, 364, 361), (364, 376, 377, 361), (371, 368, 377, 376), (382, 385, 389, 390), (389, 406, 402, 390), (399, 396, 402, 406), (357, 353, 359, 364), (359, 373, 376, 364), (366, 371, 376, 373), (366, 380, 382, 368), (385, 380, 393, 389), (393, 404, 406, 389), (394, 399, 406, 404), (354, 351, 348, 353), (353, 366, 373, 359), (380, 394, 404, 393), (381, 367, 369, 383), (369, 368, 382, 383), (394, 408, 410, 396), (351, 354, 355, 350), (396, 410, 411, 397), (174, 175, 155), (174, 155, 117), (177, 156, 176), (156, 116, 176), (118, 170, 134, 133), (174, 117, 132), (127, 142, 141, 166), (176, 116, 131), (154, 118, 172, 173), (301, 302, 289, 260), (142, 127, 128, 143), (258, 273, 306), (134, 119, 168, 135), (132, 131, 116, 174), (256, 308, 272, 271), (153, 119, 170, 171), (131, 130, 115, 176), (172, 133, 132, 117), (163, 164, 151, 122), (137, 163, 122), (139, 138, 159), (138, 137, 161), (178, 163, 137, 136), (140, 139, 157), (125, 140, 157), (128, 144, 145, 143), (291, 257, 308, 309), (310, 271, 270, 255), (146, 114, 129, 147), (276, 275, 299), (138, 161, 123), (276, 299, 261), (268, 253, 314, 269), (165, 167, 166), (126, 165, 166), (157, 158, 148, 125), (126, 166, 141), (125, 126, 141, 140), (265, 266, 281, 280), (133, 172, 118), (159, 160, 149, 124), (277, 276, 297), (254, 312, 270, 269), (295, 296, 286, 263), (114, 115, 130, 129), (278, 277, 295), (124, 157, 139), (134, 170, 119), (161, 162, 150, 123), (272, 257, 306, 273), (159, 124, 139), (120, 180, 182, 135), (123, 159, 138), (135, 168, 120), (316, 301, 275, 274), (182, 180, 178, 136), (266, 282, 283, 281), (278, 295, 263), (152, 120, 168, 169), (304, 279, 264), (122, 161, 137), (252, 267, 285, 284), (181, 179, 178, 180), (314, 315, 294), (303, 305, 304), (269, 314, 254), (314, 294, 254), (312, 313, 293), (312, 293, 255), (264, 303, 304), (292, 256, 310, 311), (270, 312, 255), (263, 264, 279, 278), (295, 277, 262), (262, 277, 297), (271, 310, 256), (297, 298, 287, 262), (252, 253, 268, 267), (272, 308, 257), (299, 300, 288, 261), (258, 318, 320, 273), (261, 297, 276), (318, 316, 274, 320), (299, 275, 260), (290, 258, 306, 307), (260, 275, 301), (319, 317, 316, 318), (25, 328, 334, 325), (6, 15, 321, 43), (42, 14, 0, 29), (42, 14, 9, 39), (346, 347, 35, 34), (39, 9, 10, 44), (18, 12, 41, 3), (5, 1, 345, 37), (15, 16, 17), (16, 19, 20), (17, 329, 321, 15), (343, 323, 22, 342), (334, 328, 327), (327, 326, 332), (331, 20, 19, 335), (25, 22, 24, 26), (337, 336, 16, 322), (38, 7, 6, 43), (10, 44, 324, 21), (322, 16, 11, 40), (31, 7, 38, 36), (15, 6, 11, 16), (26, 24, 327), (24, 23, 326), (12, 18, 0), (2, 1, 333, 330), (30, 2, 330, 347), (12, 22, 323, 41), (341, 340, 25, 325), (12, 0, 14), (2, 30, 33, 32), (5, 0, 18), (346, 11, 31), (11, 6, 7), (16, 336, 338, 19), (11, 346, 34, 40), (346, 31, 30, 347), (339, 335, 19, 338), (10, 21, 22, 12), (333, 1, 5, 18), (23, 24, 22, 21), (1, 2, 32, 345), (333, 18, 3, 4), (30, 31, 36, 33), (14, 9, 10, 12), (329, 17, 20, 331), (330, 333, 4, 344), (25, 340, 342, 22), (347, 330, 344, 35), (324, 332, 326, 21), (37, 5, 0, 29)])
_uv = me_plane_006.uv_layers.new(name='UVMap')
_uv.uv.foreach_set('vector', [1.0, 0.8667, 1.0, 1.0, 1.0, 1.0, 1.0, 0.8667, 0.0, 1.0, 0.0, 1.0, 0.0, 1.0, 1.0, 1.0, 1.0, 1.0, 1.0, 1.0, 1.0, 1.0, 1.0, 1.0, 1.0, 1.0, 1.0, 1.0, 1.0, 1.0, 1.0, 1.0, 0.0, 0.0, 0.1818, 0.0, 0.0, 1.0, 0.0, 0.0, 0.0, 0.0, 0.0, 0.0, 0.0, 0.0, 0.0, 0.0, 0.0, 0.0, 0.0, 0.0, 0.0, 0.0, 0.0, 0.0, 0.0, 0.0, 0.0, 0.0, 0.0, 0.0, 0.1667, 1.0, 0.1667, 0.8333, 0.1667, 0.8333, 0.1667, 1.0, 0.1667, 0.8333, 0.3333, 0.8333, 0.3333, 1.0, 0.1667, 1.0, 0.3333, 0.8333, 0.3333, 1.0, 0.3333, 1.0, 0.3333, 0.8333, 0.6667, 1.0, 0.6667, 0.8333, 0.6667, 0.8333, 0.6667, 1.0, 0.6667, 0.8333, 0.8333, 0.8333, 0.8333, 1.0, 0.6667, 1.0, 0.8333, 0.8333, 0.8333, 1.0, 0.8333, 1.0, 0.8333, 0.8333, 0.0, 0.0, 0.8333, 0.6667, 1.0, 0.6667, 0.0, 0.0, 0.1667, 0.8333, 0.1667, 0.6667, 0.1667, 0.6667, 0.1667, 0.8333, 0.1667, 0.6667, 0.3333, 0.6667, 0.3333, 0.8333, 0.1667, 0.8333, 0.3333, 0.6667, 0.3333, 0.8333, 0.3333, 0.8333, 0.3333, 0.6667, 0.6667, 0.8333, 0.6667, 0.6667, 0.6667, 0.6667, 0.6667, 0.8333, 0.6667, 0.6667, 0.8333, 0.6667, 0.8333, 0.8333, 0.6667, 0.8333, 0.8333, 0.6667, 0.8333, 0.8333, 0.8333, 0.8333, 0.8333, 0.6667, 0.0, 0.0, 0.0, 0.6667, 0.1667, 0.6667, 0.0, 0.0, 0.1667, 0.6667, 0.1667, 0.5, 0.1667, 0.5, 0.1667, 0.6667, 0.1667, 0.5, 0.3333, 0.5, 0.3333, 0.6667, 0.1667, 0.6667, 0.3333, 0.5, 0.3333, 0.6667, 0.3333, 0.6667, 0.3333, 0.5, 0.6667, 0.6667, 0.6667, 0.5, 0.6667, 0.5, 0.6667, 0.6667, 0.6667, 0.5, 0.8333, 0.5, 0.8333, 0.6667, 0.6667, 0.6667, 0.8333, 0.5, 0.8333, 0.6667, 0.8333, 0.6667, 0.8333, 0.5, 0.1667, 0.5, 0.1667, 0.3333, 0.1667, 0.3333, 0.1667, 0.5, 0.1667, 0.3333, 0.3333, 0.3333, 0.3333, 0.5, 0.1667, 0.5, 0.3333, 0.3333, 0.3333, 0.5, 0.3333, 0.5, 0.3333, 0.3333, 0.6667, 0.5, 0.6667, 0.3333, 0.6667, 0.3333, 0.6667, 0.5, 0.6667, 0.3333, 0.8333, 0.3333, 0.8333, 0.5, 0.6667, 0.5, 0.8333, 0.3333, 0.8333, 0.5, 0.8333, 0.5, 0.8333, 0.3333, 0.1667, 0.3333, 0.1667, 0.1667, 0.1667, 0.1667, 0.1667, 0.3333, 0.1667, 0.1667, 0.3333, 0.1667, 0.3333, 0.3333, 0.1667, 0.3333, 0.3333, 0.1667, 0.3333, 0.3333, 0.3333, 0.3333, 0.3333, 0.1667, 0.6667, 0.3333, 0.6667, 0.1667, 0.6667, 0.1667, 0.6667, 0.3333, 0.6667, 0.1667, 0.8333, 0.1667, 0.8333, 0.3333, 0.6667, 0.3333, 0.8333, 0.1667, 0.8333, 0.3333, 0.8333, 0.3333, 0.8333, 0.1667, 0.1667, 0.1667, 0.1667, 0.0, 0.1667, 0.0, 0.1667, 0.1667, 0.1667, 0.0, 0.3333, 0.0, 0.3333, 0.1667, 0.1667, 0.1667, 0.3333, 0.0, 0.3333, 0.1667, 0.3333, 0.1667, 0.3333, 0.0, 0.0, 0.0, 0.0, 0.0, 0.0, 0.0, 0.0, 0.0, 0.6667, 0.1667, 0.6667, 0.0, 0.6667, 0.0, 0.6667, 0.1667, 0.6667, 0.0, 0.8333, 0.0, 0.8333, 0.1667, 0.6667, 0.1667, 0.8333, 0.0, 0.8333, 0.1667, 0.8333, 0.1667, 0.8333, 0.0, 0.1667, 0.3333, 0.0, 0.3333, 0.0, 0.0, 0.0, 0.0, 0.0, 0.0, 0.0, 0.0, 0.0, 0.0, 0.0, 0.0, 0.0, 0.0, 0.0, 0.0, 0.0, 0.0, 0.0, 0.0, 0.0, 0.0, 0.0, 0.0, 0.0, 0.0, 0.0, 0.0, 0.0, 0.0, 0.0, 0.0, 0.0, 0.0, 0.0, 0.0, 0.0, 0.0, 0.0, 0.0, 1.0, 0.3333, 0.8333, 0.3333, 0.0, 0.3333, 0.1667, 0.3333, 0.1667, 0.6667, 0.0, 0.6667, 0.8333, 0.3333, 1.0, 0.3333, 1.0, 0.6667, 0.8333, 0.6667, 0.0, 0.0, 0.0, 0.0, 0.0, 0.0, 0.0, 0.0, 0.0, 0.0, 0.0, 0.0, 0.0, 0.0, 0.0, 0.0, 0.0, 0.0, 0.0, 0.0, 0.0, 0.0, 0.0, 0.0, 0.0, 0.0, 0.0, 0.0, 0.0, 0.0, 0.0, 0.0, 0.0, 0.0, 0.0, 0.0, 0.0, 0.0, 0.0, 0.0, 0.0, 0.0, 0.0, 0.0, 0.0, 0.0, 0.0, 0.0, 0.0, 0.0, 0.0, 0.0, 0.0, 0.0, 0.0, 0.0, 0.0, 0.0, 0.0, 0.0, 0.0, 0.0, 0.0, 0.0, 0.0, 0.0, 0.0, 0.0, 0.0, 0.0, 0.0, 0.0, 0.0, 0.0, 0.0, 0.0, 0.0, 0.0, 0.0, 0.0, 0.0, 0.0, 0.0, 0.0, 0.0, 0.0, 0.0, 0.0, 0.0, 0.0, 0.0, 0.0, 0.0, 0.0, 0.0, 0.0, 0.0, 0.0, 0.0, 0.0, 0.0, 0.0, 0.0, 0.0, 0.0, 0.0, 0.0, 0.0, 0.0, 0.0, 0.0, 0.0, 0.0, 0.0, 0.0, 0.0, 0.0, 0.0, 0.0, 0.0, 0.0, 0.0, 0.0, 0.0, 0.0, 0.0, 0.0, 0.0, 0.0, 0.0, 0.0, 0.0, 0.0, 0.0, 0.0, 0.0, 0.0, 0.0, 0.0, 0.0, 0.0, 0.0, 0.0, 0.0, 0.0, 0.0, 0.0, 0.0, 0.0, 0.0, 0.0, 0.0, 0.0, 0.0, 0.0, 0.0, 0.0, 0.0, 0.0, 0.0, 0.0, 0.0, 0.0, 0.0, 0.0, 0.0, 0.0, 0.0, 0.0, 0.0, 0.0, 0.0, 0.0, 0.0, 0.0, 0.0, 0.0, 0.0, 0.0, 0.0, 0.0, 0.0, 0.0, 0.0, 0.0, 0.0, 0.0, 0.0, 0.0, 0.0, 0.0, 0.0, 0.0, 0.0, 0.0, 0.0, 0.0, 0.0, 0.0, 0.0, 0.0, 0.0, 0.0, 0.0, 0.0, 0.0, 0.0, 0.0, 0.0, 0.0, 0.0, 0.0, 0.0, 0.0, 0.0, 0.0, 0.0, 0.0, 0.0, 0.0, 0.0, 0.0, 0.0, 0.0, 0.0, 0.0, 0.0, 0.0, 0.0, 0.0, 0.0, 0.0, 0.0, 0.0, 0.0, 0.0, 0.0, 0.0, 0.0, 0.0, 0.0, 0.0, 0.0, 0.0, 0.0, 0.0, 0.0, 0.0, 0.0, 0.0, 0.0, 0.0, 0.0, 0.0, 0.0, 0.0, 0.0, 0.0, 0.0, 0.0, 0.0, 0.0, 0.0, 0.0, 0.0, 0.0, 0.0, 0.0, 0.0, 0.0, 0.0, 0.0, 0.0, 0.0, 0.0, 0.0, 0.0, 0.0, 0.0, 0.0, 0.0, 0.0, 0.0, 0.0, 0.0, 0.0, 0.0, 0.0, 0.0, 0.0, 0.0, 0.0, 0.0, 0.0, 0.0, 0.0, 0.0, 0.0, 0.0, 0.0, 0.0, 0.0, 0.0, 0.0, 0.0, 0.0, 0.0, 0.0, 0.0, 0.0, 0.0, 0.0, 0.0, 0.0, 0.0, 0.0, 0.0, 0.0, 0.0, 0.0, 0.0, 0.0, 0.0, 0.0, 0.0, 0.0, 0.0, 0.0, 0.0, 0.0, 0.0, 0.0, 0.0, 0.0, 0.0, 0.0, 0.0, 0.0, 0.0, 0.0, 0.0, 0.0, 0.0, 0.0, 0.0, 0.0, 0.0, 0.0, 0.0, 0.0, 0.0, 0.0, 0.0, 0.0, 0.0, 0.0, 0.0, 0.0, 0.0, 0.0, 0.0, 0.0, 0.0, 0.0, 0.0, 0.0, 0.0, 0.0, 0.0, 0.0, 0.0, 0.0, 0.0, 0.0, 0.0, 0.0, 0.0, 0.0, 0.0, 0.0, 0.0, 0.0, 0.0, 0.0, 0.0, 0.0, 0.0, 0.0, 0.0, 0.0, 0.0, 0.0, 0.0, 0.0, 0.0, 0.0, 0.0, 0.0, 0.0, 0.0, 0.0, 0.0, 0.0, 0.0, 0.0, 0.0, 0.0, 0.0, 0.0, 0.0, 0.0, 0.0, 0.0, 0.0, 0.0, 0.0, 0.0, 0.0, 0.0, 0.0, 0.0, 0.0, 0.0, 0.0, 0.0, 0.0, 0.0, 0.0, 0.0, 0.0, 0.0, 0.0, 0.0, 0.0, 0.0, 0.0, 0.0, 0.0, 0.0, 0.0, 0.0, 0.0, 0.0, 0.0, 0.0, 0.0, 0.0, 0.0, 0.0, 0.0, 0.0, 0.0, 0.0, 0.0, 0.0, 0.0, 0.0, 0.0, 0.0, 0.0, 0.0, 0.0, 0.0, 0.0, 0.0, 0.0, 0.0, 0.0, 0.0, 0.0, 0.0, 0.0, 0.0, 0.0, 0.0, 0.0, 0.0, 0.0, 0.0, 0.0, 0.0, 0.0, 0.0, 0.0, 0.0, 0.0, 0.0, 0.0, 0.0, 0.0, 0.0, 0.0, 0.0, 0.0, 0.0, 0.0, 0.0, 0.0, 0.0, 0.0, 0.0, 0.0, 0.0, 0.0, 0.0, 0.0, 0.0, 0.0, 0.0, 0.0, 0.0, 0.0, 0.0, 0.0, 0.0, 0.0, 0.0, 0.0, 0.0, 0.0, 0.0, 0.0, 0.0, 0.0, 0.0, 0.0, 0.0, 0.0, 0.0, 0.0, 0.0, 0.0, 0.0, 0.0, 0.0, 0.0, 0.0, 0.0, 0.0, 0.0, 0.0, 0.0, 0.0, 0.0, 0.0, 0.0, 0.0, 0.0, 0.0, 0.0, 0.0, 0.0, 0.0, 0.0, 0.0, 0.0, 0.0, 0.0, 0.0, 0.0, 0.0, 0.0, 0.0, 0.0, 0.0, 0.0, 0.0, 0.0, 0.0, 0.0, 0.0, 0.0, 0.0, 0.0, 0.0, 0.0, 0.0, 0.0, 0.0, 0.0, 0.0, 0.0, 0.0, 0.0, 0.0, 0.0, 0.0, 0.0, 0.0, 0.0, 0.0, 0.0, 0.0, 0.0, 0.0, 0.0, 0.0, 0.0, 0.0, 0.0, 0.0, 0.0, 0.0, 0.0, 0.0, 0.0, 0.0, 0.0, 1.0, 1.0, 1.0, 1.0, 1.0, 1.0, 1.0, 1.0, 0.0, 0.0, 0.0, 1.0, 0.0, 0.0, 0.0, 0.0, 1.0, 0.0, 1.0, 0.0, 1.0, 0.0, 1.0, 0.0, 1.0, 0.0, 1.0, 0.0, 1.0, 0.0, 1.0, 0.0, 0.1667, 1.0, 0.3333, 1.0, 0.3333, 1.0, 0.1667, 1.0, 1.0, 0.0, 1.0, 0.0, 0.0, 0.0, 0.0, 0.0, 0.8333, 1.0, 1.0, 1.0, 1.0, 1.0, 0.8333, 1.0, 0.9091, 0.0, 0.7273, 0.0, 0.7273, 0.0, 0.9091, 0.0, 0.0, 1.0, 0.0, 1.0, 0.0, 1.0, 0.0, 1.0, 0.0, 1.0, 0.0, 1.0, 0.0, 1.0, 0.0, 1.0, 0.0, 0.0, 0.0, 1.0, 0.0, 0.0, 0.0, 0.0, 1.0, 1.0, 1.0, 1.0, 1.0, 1.0, 1.0, 1.0, 1.0, 1.0, 1.0, 1.0, 1.0, 1.0, 1.0, 1.0, 0.0, 1.0, 0.0, 1.0, 0.0, 1.0, 0.0, 0.0, 1.0, 1.0, 1.0, 1.0, 1.0, 1.0, 1.0, 1.0, 0.0, 0.0, 0.0, 0.0, 0.0, 0.0, 0.0, 0.0, 0.0, 0.0, 0.0, 0.0, 0.0, 0.0, 0.0, 0.0, 0.0, 0.0, 0.0, 0.0, 1.0, 1.0, 1.0, 1.0, 0.0, 0.0, 0.0, 0.0, 0.0, 0.0, 0.0, 0.0, 0.1818, 0.0, 0.0, 0.0, 0.0, 0.0, 0.1818, 0.0, 0.0, 1.0, 0.0, 1.0, 0.0, 1.0, 0.0, 1.0, 1.0, 1.0, 1.0, 1.0, 1.0, 1.0, 1.0, 1.0, 1.0, 1.0, 1.0, 1.0, 1.0, 1.0, 0.8333, 1.0, 1.0, 0.0, 0.5455, 0.0, 0.7273, 0.0, 0.6667, 1.0, 0.5, 1.0, 0.3636, 0.0, 0.5455, 0.0, 0.5, 1.0, 0.3333, 1.0, 1.0, 1.0, 1.0, 1.0, 0.0, 0.0, 1.0, 1.0, 1.0, 1.0, 1.0, 1.0, 1.0, 1.0, 1.0, 1.0, 1.0, 1.0, 1.0, 0.0, 1.0, 0.0, 0.5455, 0.0, 0.3636, 0.0, 0.3636, 0.0, 0.5455, 0.0, 0.9091, 0.0, 1.0, 0.0, 0.8333, 1.0, 0.1667, 1.0, 0.0, 1.0, 0.1818, 0.0, 0.0, 1.0, 0.0, 1.0, 0.0, 0.0, 0.0, 0.0, 0.0, 0.0, 0.0, 0.0, 0.0, 1.0, 0.0, 1.0, 0.1667, 1.0, 0.1667, 1.0, 0.0, 1.0, 0.1667, 1.0, 0.1818, 0.0, 0.3636, 0.0, 0.3333, 1.0, 0.0, 0.0, 0.0, 0.0, 0.0, 1.0, 0.0, 1.0, 1.0, 1.0, 1.0, 1.0, 1.0, 1.0, 1.0, 1.0, 0.6667, 1.0, 0.7273, 0.0, 0.9091, 0.0, 0.8333, 1.0, 1.0, 1.0, 1.0, 1.0, 1.0, 1.0, 1.0, 1.0, 0.7273, 0.0, 0.5455, 0.0, 0.5455, 0.0, 0.7273, 0.0, 0.6667, 1.0, 0.8333, 1.0, 0.8333, 1.0, 0.6667, 1.0, 0.3636, 0.0, 0.1818, 0.0, 0.1818, 0.0, 0.3636, 0.0, 1.0, 0.0, 1.0, 0.0, 1.0, 1.0, 1.0, 1.0, 0.0, 1.0, 0.0, 1.0, 0.0, 1.0, 0.0, 1.0, 0.5, 1.0, 0.6667, 1.0, 0.6667, 1.0, 0.5, 1.0, 1.0, 1.0, 1.0, 1.0, 0.0, 0.0, 1.0, 1.0, 0.3333, 1.0, 0.5, 1.0, 0.5, 1.0, 0.3333, 1.0, 1.0, 1.0, 1.0, 1.0, 1.0, 1.0, 1.0, 1.0, 0.9091, 0.0, 0.9091, 0.0, 1.0, 0.0, 1.0, 0.0])
me_plane_006.materials.append(mat_marsnull)
me_plane_006.use_remesh_fix_poles = True
me_plane_006.use_remesh_preserve_attributes = False
me_plane_006.use_mirror_vertex_groups = False
me_plane_006.update()
me_plane_008 = bpy.data.meshes.new('Plane.008')
me_plane_008.from_pydata([(-0.8, -0.8, 0.0), (0.8, -0.8, 0.0), (-0.8, 0.8, 0.0), (0.8, 0.8, 0.0), (-0.8, 1.073e-06, 0.0), (0.0, -0.8, 0.0), (0.8, 1.073e-06, 0.0), (0.0, 0.8, 0.0), (0.0, 1.073e-06, 0.0)], [], [(4, 0, 5, 8), (8, 5, 1, 6), (6, 3, 7, 8), (7, 2, 4, 8)])
_uv = me_plane_008.uv_layers.new(name='UVMap')
_uv.uv.foreach_set('vector', [0.0, 0.5, 0.0, 0.0, 0.5, 0.0, 0.5, 0.5, 0.5, 0.5, 0.5, 0.0, 1.0, 0.0, 1.0, 0.5, 1.0, 0.5, 1.0, 1.0, 0.5, 1.0, 0.5, 0.5, 0.5, 1.0, 0.0, 1.0, 0.0, 0.5, 0.5, 0.5])
me_plane_008.materials.append(mat_marsnull)
me_plane_008.use_remesh_fix_poles = True
me_plane_008.use_remesh_preserve_attributes = False
me_plane_008.use_mirror_vertex_groups = False
me_plane_008.update()
me_plane_010 = bpy.data.meshes.new('Plane.010')
me_plane_010.from_pydata([(-0.3608, 0.5201, 0.016), (-0.3827, 0.4953, 0.02541), (-0.3608, 0.4561, 0.016), (-0.3827, 0.4809, 0.02541), (-0.4248, 0.5201, 0.016), (-0.4029, 0.4953, 0.02541), (-0.4248, 0.4561, 0.016), (-0.4029, 0.4809, 0.02541), (-0.3608, 0.5201, 0.02541), (-0.3608, 0.4561, 0.02541), (-0.4248, 0.4561, 0.02541), (-0.4248, 0.5201, 0.02541), (-0.3827, 0.4953, 0.4153), (-0.3827, 0.4809, 0.4153), (-0.4029, 0.4809, 0.4153), (-0.4029, 0.4953, 0.4153), (-0.1138, 0.4953, 0.3626), (-0.1138, 0.4953, 0.4106), (-0.1138, 0.4809, 0.3626), (-0.1138, 0.4809, 0.4106), (-0.3458, 0.4953, 0.3626), (-0.3458, 0.4953, 0.4106), (-0.3458, 0.4809, 0.3626), (-0.3458, 0.4809, 0.4106), (-0.1138, 0.4953, 0.3722), (-0.1138, 0.4953, 0.401), (-0.1138, 0.4809, 0.401), (-0.1138, 0.4809, 0.3722), (-0.3458, 0.4809, 0.4026), (-0.3458, 0.4809, 0.3706), (-0.3458, 0.4953, 0.4026), (-0.3458, 0.4953, 0.3706), (-0.3767, 0.4809, 0.3706), (-0.3767, 0.4809, 0.3626), (-0.3767, 0.4953, 0.3626), (-0.3767, 0.4809, 0.4106), (-0.3767, 0.4953, 0.4106), (-0.3767, 0.4953, 0.3706), (-0.3767, 0.4809, 0.4026), (-0.3767, 0.4953, 0.4026), (-0.01563, 0.4809, 0.3626), (-0.01563, 0.4953, 0.3626), (-0.01563, 0.4953, 0.4106), (-0.01563, 0.4809, 0.4106), (-0.02443, 0.4809, 0.401), (-0.02443, 0.4809, 0.3722), (-0.02443, 0.4953, 0.401), (-0.02443, 0.4953, 0.3722), (-0.02443, 0.4952, 0.3726), (-0.02443, 0.4952, 0.4002), (-0.02443, 0.4808, 0.3789), (-0.02443, 0.4808, 0.3939), (-0.1131, 0.4952, 0.3726), (-0.1131, 0.4952, 0.4002), (-0.1131, 0.4808, 0.3789), (-0.1131, 0.4808, 0.3939), (-0.3801, 0.5172, 0.2607), (-0.405, 0.5172, 0.2607), (-0.3859, 0.5028, 0.2607), (-0.3993, 0.5028, 0.2607), (-0.3801, 0.5172, 0.1921), (-0.405, 0.5172, 0.1921), (-0.3859, 0.5028, 0.1921), (-0.3993, 0.5028, 0.1921), (-0.4087, 0.7438, 0.4105), (-0.4087, 0.7438, 0.3625), (-0.4231, 0.7438, 0.4105), (-0.4231, 0.7438, 0.3625), (-0.4087, 0.5118, 0.4105), (-0.4087, 0.5118, 0.3625), (-0.4231, 0.5118, 0.4105), (-0.4231, 0.5118, 0.3625), (-0.4087, 0.7438, 0.4009), (-0.4087, 0.7438, 0.3721), (-0.4231, 0.7438, 0.3721), (-0.4231, 0.7438, 0.4009), (-0.4231, 0.5118, 0.3705), (-0.4231, 0.5118, 0.4025), (-0.4087, 0.5118, 0.3705), (-0.4087, 0.5118, 0.4025), (-0.4231, 0.4809, 0.4025), (-0.4231, 0.4809, 0.4105), (-0.4087, 0.4809, 0.4105), (-0.4231, 0.4809, 0.3625), (-0.4087, 0.4809, 0.3625), (-0.4087, 0.4809, 0.4025), (-0.4231, 0.4809, 0.3705), (-0.4087, 0.4809, 0.3705), (-0.4231, 0.842, 0.4105), (-0.4087, 0.842, 0.4105), (-0.4087, 0.842, 0.3625), (-0.4231, 0.842, 0.3625), (-0.4231, 0.8332, 0.3721), (-0.4231, 0.8332, 0.4009), (-0.4087, 0.8332, 0.3721), (-0.4087, 0.8332, 0.4009), (-0.4088, 0.8332, 0.4006), (-0.4088, 0.8332, 0.3729), (-0.4232, 0.8332, 0.3942), (-0.4232, 0.8332, 0.3793), (-0.4088, 0.7446, 0.4006), (-0.4088, 0.7446, 0.3729), (-0.4232, 0.7446, 0.3942), (-0.4232, 0.7446, 0.3793), (-0.3852, 0.4482, 0.2607), (-0.3852, 0.4731, 0.2607), (-0.3996, 0.4539, 0.2607), (-0.3996, 0.4673, 0.2607), (-0.3852, 0.4482, 0.1921), (-0.3852, 0.4731, 0.1921), (-0.3996, 0.4539, 0.1921), (-0.3996, 0.4673, 0.1921), (-0.3767, 0.4966, 0.398), (-0.3767, 0.4966, 0.4153), (-0.3767, 0.4793, 0.398), (-0.3767, 0.4793, 0.4153), (-0.3827, 0.4966, 0.398), (-0.3827, 0.4966, 0.4153), (-0.3827, 0.4793, 0.398), (-0.3827, 0.4793, 0.4153), (-0.3767, 0.4966, 0.358), (-0.3767, 0.4966, 0.3753), (-0.3767, 0.4793, 0.358), (-0.3767, 0.4793, 0.3753), (-0.3827, 0.4966, 0.358), (-0.3827, 0.4966, 0.3753), (-0.3827, 0.4793, 0.358), (-0.3827, 0.4793, 0.3753), (-0.4029, 0.4966, 0.398), (-0.4029, 0.4966, 0.4153), (-0.4029, 0.4793, 0.398), (-0.4029, 0.4793, 0.4153), (-0.4089, 0.4966, 0.398), (-0.4089, 0.4966, 0.4153), (-0.4089, 0.4793, 0.398), (-0.4089, 0.4793, 0.4153), (-0.4029, 0.4966, 0.358), (-0.4029, 0.4966, 0.3753), (-0.4029, 0.4793, 0.358), (-0.4029, 0.4793, 0.3753), (-0.4089, 0.4966, 0.358), (-0.4089, 0.4966, 0.3753), (-0.4089, 0.4793, 0.358), (-0.4089, 0.4793, 0.3753), (-0.8, -0.8, 0.0), (-0.8, 0.8, 0.0), (-0.8, 0.2667, 0.0), (-0.8, -0.2667, 0.0), (-0.4392, 0.8, 0.0), (-0.4392, -0.8, 0.0), (-0.4392, -0.2667, 0.0), (-0.4392, 0.2667, 0.0), (-0.4392, 0.0, 0.0), (-0.4392, -0.5333, 0.0), (-0.4392, 0.5333, 0.0), (-0.4392, -0.8, 0.016), (-0.4392, -0.2667, 0.016), (-0.4392, 0.2667, 0.016), (-0.4392, 0.0, 0.016), (-0.4392, -0.5333, 0.016), (-0.4392, 0.5333, 0.016), (-0.3608, -0.8, 0.0), (-0.3608, 0.8, 0.0), (-0.3608, -0.2667, 0.0), (-0.3608, 0.2667, 0.0), (-0.3608, 0.5333, 0.0), (-0.3608, -0.5333, 0.0), (-0.3608, 0.0, 0.0), (-0.3608, -0.8, 0.016), (-0.3608, 0.5333, 0.016), (-0.3608, -0.5333, 0.016), (-0.3608, -0.2667, 0.016), (-0.3608, 0.0, 0.016), (-0.3608, 0.2667, 0.016), (0.3608, -0.8, 0.0), (0.3608, 0.8, 0.0), (0.3608, -0.2667, 0.0), (0.3608, 0.2667, 0.0), (0.3608, 0.5333, 0.0), (0.3608, -0.5333, 0.0), (0.3608, 0.0, 0.0), (0.3608, 0.5333, 0.016), (0.3608, -0.5333, 0.016), (0.3608, -0.2667, 0.016), (0.3608, 0.0, 0.016), (0.3608, 0.2667, 0.016), (0.3608, -0.8, 0.016), (0.4392, -0.8, 0.0), (0.4392, 0.8, 0.0), (0.4392, -0.2667, 0.0), (0.4392, 0.2667, 0.0), (0.4392, 0.0, 0.0), (0.4392, -0.5333, 0.0), (0.4392, 0.5333, 0.0), (0.4392, -0.2667, 0.016), (0.4392, 0.2667, 0.016), (0.4392, -0.8, 0.016), (0.4392, 0.0, 0.016), (0.4392, -0.5333, 0.016), (0.4392, 0.5333, 0.016), (0.8, -0.8, 0.0), (0.8, 0.8, 0.0), (0.8, -0.2667, 0.0), (0.8, 0.2667, 0.0)], [], [(90, 89, 94), (0, 8, 9, 2), (2, 9, 10, 6), (6, 10, 11, 4), (4, 11, 8, 0), (2, 6, 4, 0), (1, 5, 15, 12), (1, 3, 9, 8), (7, 5, 1, 8, 11, 10, 9, 3), (14, 13, 12, 15), (7, 3, 13, 14), (5, 7, 14, 15), (3, 1, 12, 13), (93, 88, 91), (48, 49, 51, 50), (50, 51, 55, 54), (54, 55, 53, 52), (52, 53, 49, 48), (50, 54, 52, 48), (55, 51, 49, 53), (56, 57, 59, 58), (58, 59, 63, 62), (62, 63, 61, 60), (60, 61, 57, 56), (58, 62, 60, 56), (63, 59, 57, 61), (96, 97, 99, 98), (98, 99, 103, 102), (102, 103, 101, 100), (100, 101, 97, 96), (98, 102, 100, 96), (103, 99, 97, 101), (104, 105, 107, 106), (106, 107, 111, 110), (110, 111, 109, 108), (108, 109, 105, 104), (106, 110, 108, 104), (111, 107, 105, 109), (112, 113, 115, 114), (114, 115, 119, 118), (118, 119, 117, 116), (116, 117, 113, 112), (114, 118, 116, 112), (119, 115, 113, 117), (120, 121, 123, 122), (122, 123, 127, 126), (126, 127, 125, 124), (124, 125, 121, 120), (122, 126, 124, 120), (127, 123, 121, 125), (128, 129, 131, 130), (130, 131, 135, 134), (134, 135, 133, 132), (132, 133, 129, 128), (130, 134, 132, 128), (135, 131, 129, 133), (136, 137, 139, 138), (138, 139, 143, 142), (142, 143, 141, 140), (140, 141, 137, 136), (138, 142, 140, 136), (143, 139, 137, 141), (42, 41, 46), (40, 43, 45), (148, 154, 165, 162), (169, 165, 154, 160), (175, 178, 193, 188), (199, 193, 178, 181), (188, 190, 203, 201), (154, 151, 157, 160), (157, 173, 169, 160), (164, 165, 169, 173), (178, 177, 185, 181), (185, 195, 199, 181), (190, 193, 199, 195), (145, 146, 151, 148), (151, 152, 158, 157), (158, 172, 173, 157), (167, 164, 173, 172), (177, 180, 184, 185), (184, 197, 195, 185), (191, 190, 195, 197), (152, 150, 156, 158), (156, 171, 172, 158), (163, 167, 172, 171), (180, 176, 183, 184), (183, 194, 197, 184), (189, 191, 197, 194), (150, 153, 159, 156), (159, 170, 171, 156), (166, 163, 171, 170), (176, 179, 182, 183), (182, 198, 194, 183), (192, 189, 194, 198), (153, 149, 155, 159), (155, 168, 170, 159), (161, 166, 170, 168), (161, 174, 176, 163), (179, 174, 186, 182), (186, 196, 198, 182), (187, 192, 198, 196), (150, 147, 144, 149), (149, 161, 168, 155), (174, 187, 196, 186), (175, 162, 164, 177), (164, 163, 176, 177), (187, 200, 202, 189), (147, 150, 151, 146), (189, 202, 203, 190), (34, 20, 22, 33), (19, 43, 42, 17), (17, 21, 23, 19), (21, 36, 35, 23), (32, 33, 22, 29), (18, 16, 41, 40), (24, 27, 45, 47), (30, 31, 29, 28), (36, 39, 38, 35), (25, 17, 46), (17, 42, 46), (41, 16, 47), (16, 24, 47), (41, 47, 46), (37, 34, 33, 32), (37, 32, 29, 31), (34, 37, 31, 20), (39, 36, 21, 30), (35, 38, 28, 23), (38, 39, 30, 28), (23, 22, 18, 19), (46, 47, 45, 44), (27, 18, 45), (18, 40, 45), (43, 19, 44), (19, 26, 44), (43, 44, 45), (26, 27, 24, 25), (44, 26, 25, 46), (17, 16, 20, 21), (20, 16, 18, 22), (40, 41, 42, 43), (73, 65, 94), (65, 90, 94), (89, 64, 95), (64, 72, 95), (89, 95, 94), (78, 79, 77, 76), (91, 88, 89, 90), (93, 75, 66), (91, 67, 92), (67, 74, 92), (93, 66, 88), (91, 92, 93), (71, 70, 66, 67), (83, 86, 76, 71), (65, 67, 91, 90), (83, 71, 69, 84), (71, 67, 65, 69), (87, 84, 69, 78), (82, 85, 79, 68), (85, 80, 77, 79), (85, 82, 81, 80), (80, 81, 70, 77), (84, 87, 86, 83), (65, 64, 68, 69), (86, 87, 78, 76), (66, 64, 89, 88), (82, 68, 70, 81), (68, 64, 66, 70), (74, 75, 72, 73), (73, 94, 92, 74), (94, 95, 93, 92), (75, 93, 95, 72)])
_uv = me_plane_010.uv_layers.new(name='UVMap')
_uv.uv.foreach_set('vector', [0.625, 1.0, 0.375, 1.0, 0.5417, 1.0, 0.375, 0.0, 0.625, 0.0, 0.625, 0.25, 0.375, 0.25, 0.375, 0.25, 0.625, 0.25, 0.625, 0.5, 0.375, 0.5, 0.375, 0.5, 0.625, 0.5, 0.625, 0.75, 0.375, 0.75, 0.375, 0.75, 0.625, 0.75, 0.625, 1.0, 0.375, 1.0, 0.125, 0.5, 0.375, 0.5, 0.375, 0.75, 0.125, 0.75, 0.8376, 0.7126, 0.6624, 0.7126, 0.6624, 0.7126, 0.8376, 0.7126, 0.8376, 0.7126, 0.8376, 0.5374, 0.875, 0.5, 0.875, 0.75, 0.6624, 0.5374, 0.6624, 0.7126, 0.8376, 0.7126, 0.875, 0.75, 0.625, 0.75, 0.625, 0.5, 0.875, 0.5, 0.8376, 0.5374, 0.6624, 0.5374, 0.8376, 0.5374, 0.8376, 0.7126, 0.6624, 0.7126, 0.6624, 0.5374, 0.8376, 0.5374, 0.8376, 0.5374, 0.6624, 0.5374, 0.6624, 0.7126, 0.6624, 0.5374, 0.6624, 0.5374, 0.6624, 0.7126, 0.8376, 0.5374, 0.8376, 0.7126, 0.8376, 0.7126, 0.8376, 0.5374, 0.4583, 0.25, 0.375, 0.25, 0.625, 0.25, 0.375, 0.0, 0.625, 0.0, 0.625, 0.25, 0.375, 0.25, 0.375, 0.25, 0.625, 0.25, 0.625, 0.5, 0.375, 0.5, 0.375, 0.5, 0.625, 0.5, 0.625, 0.75, 0.375, 0.75, 0.375, 0.75, 0.625, 0.75, 0.625, 1.0, 0.375, 1.0, 0.125, 0.5, 0.375, 0.5, 0.375, 0.75, 0.125, 0.75, 0.625, 0.5, 0.875, 0.5, 0.875, 0.75, 0.625, 0.75, 0.375, 0.0, 0.625, 0.0, 0.625, 0.25, 0.375, 0.25, 0.375, 0.25, 0.625, 0.25, 0.625, 0.5, 0.375, 0.5, 0.375, 0.5, 0.625, 0.5, 0.625, 0.75, 0.375, 0.75, 0.375, 0.75, 0.625, 0.75, 0.625, 1.0, 0.375, 1.0, 0.125, 0.5, 0.375, 0.5, 0.375, 0.75, 0.125, 0.75, 0.625, 0.5, 0.875, 0.5, 0.875, 0.75, 0.625, 0.75, 0.375, 0.0, 0.625, 0.0, 0.625, 0.25, 0.375, 0.25, 0.375, 0.25, 0.625, 0.25, 0.625, 0.5, 0.375, 0.5, 0.375, 0.5, 0.625, 0.5, 0.625, 0.75, 0.375, 0.75, 0.375, 0.75, 0.625, 0.75, 0.625, 1.0, 0.375, 1.0, 0.125, 0.5, 0.375, 0.5, 0.375, 0.75, 0.125, 0.75, 0.625, 0.5, 0.875, 0.5, 0.875, 0.75, 0.625, 0.75, 0.375, 0.0, 0.625, 0.0, 0.625, 0.25, 0.375, 0.25, 0.375, 0.25, 0.625, 0.25, 0.625, 0.5, 0.375, 0.5, 0.375, 0.5, 0.625, 0.5, 0.625, 0.75, 0.375, 0.75, 0.375, 0.75, 0.625, 0.75, 0.625, 1.0, 0.375, 1.0, 0.125, 0.5, 0.375, 0.5, 0.375, 0.75, 0.125, 0.75, 0.625, 0.5, 0.875, 0.5, 0.875, 0.75, 0.625, 0.75, 0.375, 0.0, 0.625, 0.0, 0.625, 0.25, 0.375, 0.25, 0.375, 0.25, 0.625, 0.25, 0.625, 0.5, 0.375, 0.5, 0.375, 0.5, 0.625, 0.5, 0.625, 0.75, 0.375, 0.75, 0.375, 0.75, 0.625, 0.75, 0.625, 1.0, 0.375, 1.0, 0.125, 0.5, 0.375, 0.5, 0.375, 0.75, 0.125, 0.75, 0.625, 0.5, 0.875, 0.5, 0.875, 0.75, 0.625, 0.75, 0.375, 0.0, 0.625, 0.0, 0.625, 0.25, 0.375, 0.25, 0.375, 0.25, 0.625, 0.25, 0.625, 0.5, 0.375, 0.5, 0.375, 0.5, 0.625, 0.5, 0.625, 0.75, 0.375, 0.75, 0.375, 0.75, 0.625, 0.75, 0.625, 1.0, 0.375, 1.0, 0.125, 0.5, 0.375, 0.5, 0.375, 0.75, 0.125, 0.75, 0.625, 0.5, 0.875, 0.5, 0.875, 0.75, 0.625, 0.75, 0.375, 0.0, 0.625, 0.0, 0.625, 0.25, 0.375, 0.25, 0.375, 0.25, 0.625, 0.25, 0.625, 0.5, 0.375, 0.5, 0.375, 0.5, 0.625, 0.5, 0.625, 0.75, 0.375, 0.75, 0.375, 0.75, 0.625, 0.75, 0.625, 1.0, 0.375, 1.0, 0.125, 0.5, 0.375, 0.5, 0.375, 0.75, 0.125, 0.75, 0.625, 0.5, 0.875, 0.5, 0.875, 0.75, 0.625, 0.75, 0.375, 0.0, 0.625, 0.0, 0.625, 0.25, 0.375, 0.25, 0.375, 0.25, 0.625, 0.25, 0.625, 0.5, 0.375, 0.5, 0.375, 0.5, 0.625, 0.5, 0.625, 0.75, 0.375, 0.75, 0.375, 0.75, 0.625, 0.75, 0.625, 1.0, 0.375, 1.0, 0.125, 0.5, 0.375, 0.5, 0.375, 0.75, 0.125, 0.75, 0.625, 0.5, 0.875, 0.5, 0.875, 0.75, 0.625, 0.75, 0.625, 1.0, 0.375, 1.0, 0.5417, 1.0, 0.375, 0.25, 0.625, 0.25, 0.4583, 0.25, 0.0, 0.0, 0.1667, 0.8333, 0.3333, 0.8333, 0.0, 0.0, 0.3333, 0.8333, 0.3333, 0.8333, 0.1667, 0.8333, 0.1667, 0.8333, 0.0, 0.0, 0.6667, 0.8333, 0.8333, 0.8333, 0.0, 0.0, 0.8333, 0.8333, 0.8333, 0.8333, 0.6667, 0.8333, 0.6667, 0.8333, 0.0, 0.0, 0.8333, 0.6667, 1.0, 0.6667, 0.0, 0.0, 0.1667, 0.8333, 0.1667, 0.6667, 0.1667, 0.6667, 0.1667, 0.8333, 0.1667, 0.6667, 0.3333, 0.6667, 0.3333, 0.8333, 0.1667, 0.8333, 0.3333, 0.6667, 0.3333, 0.8333, 0.3333, 0.8333, 0.3333, 0.6667, 0.6667, 0.8333, 0.6667, 0.6667, 0.6667, 0.6667, 0.6667, 0.8333, 0.6667, 0.6667, 0.8333, 0.6667, 0.8333, 0.8333, 0.6667, 0.8333, 0.8333, 0.6667, 0.8333, 0.8333, 0.8333, 0.8333, 0.8333, 0.6667, 0.0, 0.0, 0.0, 0.6667, 0.1667, 0.6667, 0.0, 0.0, 0.1667, 0.6667, 0.1667, 0.5, 0.1667, 0.5, 0.1667, 0.6667, 0.1667, 0.5, 0.3333, 0.5, 0.3333, 0.6667, 0.1667, 0.6667, 0.3333, 0.5, 0.3333, 0.6667, 0.3333, 0.6667, 0.3333, 0.5, 0.6667, 0.6667, 0.6667, 0.5, 0.6667, 0.5, 0.6667, 0.6667, 0.6667, 0.5, 0.8333, 0.5, 0.8333, 0.6667, 0.6667, 0.6667, 0.8333, 0.5, 0.8333, 0.6667, 0.8333, 0.6667, 0.8333, 0.5, 0.1667, 0.5, 0.1667, 0.3333, 0.1667, 0.3333, 0.1667, 0.5, 0.1667, 0.3333, 0.3333, 0.3333, 0.3333, 0.5, 0.1667, 0.5, 0.3333, 0.3333, 0.3333, 0.5, 0.3333, 0.5, 0.3333, 0.3333, 0.6667, 0.5, 0.6667, 0.3333, 0.6667, 0.3333, 0.6667, 0.5, 0.6667, 0.3333, 0.8333, 0.3333, 0.8333, 0.5, 0.6667, 0.5, 0.8333, 0.3333, 0.8333, 0.5, 0.8333, 0.5, 0.8333, 0.3333, 0.1667, 0.3333, 0.1667, 0.1667, 0.1667, 0.1667, 0.1667, 0.3333, 0.1667, 0.1667, 0.3333, 0.1667, 0.3333, 0.3333, 0.1667, 0.3333, 0.3333, 0.1667, 0.3333, 0.3333, 0.3333, 0.3333, 0.3333, 0.1667, 0.6667, 0.3333, 0.6667, 0.1667, 0.6667, 0.1667, 0.6667, 0.3333, 0.6667, 0.1667, 0.8333, 0.1667, 0.8333, 0.3333, 0.6667, 0.3333, 0.8333, 0.1667, 0.8333, 0.3333, 0.8333, 0.3333, 0.8333, 0.1667, 0.1667, 0.1667, 0.1667, 0.0, 0.1667, 0.0, 0.1667, 0.1667, 0.1667, 0.0, 0.3333, 0.0, 0.3333, 0.1667, 0.1667, 0.1667, 0.3333, 0.0, 0.3333, 0.1667, 0.3333, 0.1667, 0.3333, 0.0, 0.0, 0.0, 0.0, 0.0, 0.0, 0.0, 0.0, 0.0, 0.6667, 0.1667, 0.6667, 0.0, 0.6667, 0.0, 0.6667, 0.1667, 0.6667, 0.0, 0.8333, 0.0, 0.8333, 0.1667, 0.6667, 0.1667, 0.8333, 0.0, 0.8333, 0.1667, 0.8333, 0.1667, 0.8333, 0.0, 0.1667, 0.3333, 0.0, 0.3333, 0.0, 0.0, 0.0, 0.0, 0.0, 0.0, 0.0, 0.0, 0.0, 0.0, 0.0, 0.0, 0.0, 0.0, 0.0, 0.0, 0.0, 0.0, 0.0, 0.0, 0.0, 0.0, 0.0, 0.0, 0.0, 0.0, 0.0, 0.0, 0.0, 0.0, 0.0, 0.0, 0.0, 0.0, 0.0, 0.0, 0.0, 0.0, 0.0, 0.0, 1.0, 0.3333, 0.8333, 0.3333, 0.0, 0.3333, 0.1667, 0.3333, 0.1667, 0.6667, 0.0, 0.6667, 0.8333, 0.3333, 1.0, 0.3333, 1.0, 0.6667, 0.8333, 0.6667, 0.375, 0.75, 0.375, 0.75, 0.375, 0.5, 0.375, 0.5, 0.875, 0.5, 0.875, 0.5, 0.875, 0.75, 0.875, 0.75, 0.875, 0.75, 0.625, 0.75, 0.625, 0.5, 0.875, 0.5, 0.625, 0.75, 0.625, 0.75, 0.625, 0.5, 0.625, 0.5, 0.4583, 0.5, 0.375, 0.5, 0.375, 0.5, 0.4583, 0.5, 0.125, 0.5, 0.125, 0.75, 0.125, 0.75, 0.125, 0.5, 0.4583, 1.0, 0.4583, 0.25, 0.4583, 0.25, 0.4583, 1.0, 0.5417, 0.75, 0.4583, 0.75, 0.4583, 0.5, 0.5417, 0.5, 0.625, 0.75, 0.5417, 0.75, 0.5417, 0.5, 0.625, 0.5, 0.5417, 1.0, 0.625, 1.0, 0.5417, 1.0, 0.625, 1.0, 0.625, 1.0, 0.5417, 1.0, 0.375, 1.0, 0.375, 1.0, 0.4583, 1.0, 0.375, 1.0, 0.4583, 1.0, 0.4583, 1.0, 0.375, 1.0, 0.4583, 1.0, 0.5417, 1.0, 0.4583, 0.75, 0.375, 0.75, 0.375, 0.5, 0.4583, 0.5, 0.4583, 0.75, 0.4583, 0.5, 0.4583, 0.5, 0.4583, 0.75, 0.375, 0.75, 0.4583, 0.75, 0.4583, 0.75, 0.375, 0.75, 0.5417, 0.75, 0.625, 0.75, 0.625, 0.75, 0.5417, 0.75, 0.625, 0.5, 0.5417, 0.5, 0.5417, 0.5, 0.625, 0.5, 0.5417, 0.5, 0.5417, 0.75, 0.5417, 0.75, 0.5417, 0.5, 0.625, 0.5, 0.375, 0.5, 0.125, 0.5, 0.875, 0.5, 0.5417, 1.0, 0.4583, 1.0, 0.4583, 0.25, 0.5417, 0.25, 0.4583, 0.25, 0.375, 0.25, 0.4583, 0.25, 0.375, 0.25, 0.375, 0.25, 0.4583, 0.25, 0.625, 0.25, 0.625, 0.25, 0.5417, 0.25, 0.625, 0.25, 0.5417, 0.25, 0.5417, 0.25, 0.625, 0.25, 0.5417, 0.25, 0.4583, 0.25, 0.5417, 0.25, 0.4583, 0.25, 0.4583, 1.0, 0.5417, 1.0, 0.5417, 0.25, 0.5417, 0.25, 0.5417, 1.0, 0.5417, 1.0, 0.875, 0.75, 0.125, 0.75, 0.375, 0.75, 0.625, 0.75, 0.375, 0.75, 0.125, 0.75, 0.125, 0.5, 0.375, 0.5, 0.375, 0.25, 0.375, 0.0, 0.625, 0.0, 0.625, 0.25, 0.5417, 1.0, 0.625, 1.0, 0.5417, 1.0, 0.625, 1.0, 0.625, 1.0, 0.5417, 1.0, 0.375, 1.0, 0.375, 1.0, 0.4583, 1.0, 0.375, 1.0, 0.4583, 1.0, 0.4583, 1.0, 0.375, 1.0, 0.4583, 1.0, 0.5417, 1.0, 0.5417, 0.75, 0.4583, 0.75, 0.4583, 0.5, 0.5417, 0.5, 0.625, 0.25, 0.375, 0.25, 0.375, 0.0, 0.625, 0.0, 0.4583, 0.25, 0.4583, 0.25, 0.375, 0.25, 0.625, 0.25, 0.625, 0.25, 0.5417, 0.25, 0.625, 0.25, 0.5417, 0.25, 0.5417, 0.25, 0.4583, 0.25, 0.375, 0.25, 0.375, 0.25, 0.625, 0.25, 0.5417, 0.25, 0.4583, 0.25, 0.625, 0.5, 0.375, 0.5, 0.125, 0.5, 0.875, 0.5, 0.625, 0.5, 0.5417, 0.5, 0.5417, 0.5, 0.625, 0.5, 0.875, 0.75, 0.875, 0.5, 0.875, 0.5, 0.875, 0.75, 0.625, 0.5, 0.625, 0.5, 0.625, 0.75, 0.625, 0.75, 0.625, 0.5, 0.875, 0.5, 0.875, 0.75, 0.625, 0.75, 0.5417, 0.75, 0.625, 0.75, 0.625, 0.75, 0.5417, 0.75, 0.375, 0.75, 0.4583, 0.75, 0.4583, 0.75, 0.375, 0.75, 0.4583, 0.75, 0.4583, 0.5, 0.4583, 0.5, 0.4583, 0.75, 0.4583, 0.75, 0.375, 0.75, 0.375, 0.5, 0.4583, 0.5, 0.4583, 0.5, 0.375, 0.5, 0.375, 0.5, 0.4583, 0.5, 0.625, 0.75, 0.5417, 0.75, 0.5417, 0.5, 0.625, 0.5, 0.875, 0.75, 0.125, 0.75, 0.375, 0.75, 0.625, 0.75, 0.5417, 0.5, 0.5417, 0.75, 0.5417, 0.75, 0.5417, 0.5, 0.125, 0.5, 0.125, 0.75, 0.125, 0.75, 0.125, 0.5, 0.375, 0.75, 0.375, 0.75, 0.375, 0.5, 0.375, 0.5, 0.375, 0.75, 0.125, 0.75, 0.125, 0.5, 0.375, 0.5, 0.5417, 0.25, 0.4583, 0.25, 0.4583, 1.0, 0.5417, 1.0, 0.5417, 1.0, 0.5417, 1.0, 0.5417, 0.25, 0.5417, 0.25, 0.5417, 1.0, 0.4583, 1.0, 0.4583, 0.25, 0.5417, 0.25, 0.4583, 0.25, 0.4583, 0.25, 0.4583, 1.0, 0.4583, 1.0])
me_plane_010.materials.append(mat_marsnull)
me_plane_010.use_remesh_fix_poles = True
me_plane_010.use_remesh_preserve_attributes = False
me_plane_010.use_mirror_vertex_groups = False
me_plane_010.update()

# ---- objects
ob_camera = bpy.data.objects.new('Camera', cam_camera)
ob_grid = bpy.data.objects.new('Grid', me_grid_001)
ob_blvd_main = bpy.data.objects.new('blvd_main', me_plane_002)
ob_blvd_kfcn = bpy.data.objects.new('blvd_kfcn', me_plane_005)
ob_blvd_bridge = bpy.data.objects.new('blvd_bridge', me_plane_006)
ob_city_floor = bpy.data.objects.new('city_floor', me_plane_008)
ob_blvd_kfcs = bpy.data.objects.new('blvd_kfcs', me_plane_010)

# ---- transforms, parenting, visibility, modifiers, constraints
ob_camera.location = (0.0, -11.0, 0.5)
ob_camera.rotation_euler = (1.571, 0.0, 0.0)
ob_camera.scale = (0.27, 0.27, 0.27)
ob_camera.lock_rotations_4d = False
ob_camera.empty_display_type = 'ARROWS'
ob_camera.color = (0.0, 0.0, 0.0, 0.0)
ob_camera.display_type = 'WIRE'
ob_camera.lineart.crease_threshold = 0.0
ob_grid.location = (0.0, 0.0, 0.0)
ob_grid.lineart.crease_threshold = 0.0
ob_blvd_main.location = (0.0, 0.0, 0.0)
ob_blvd_main.scale = (10.0, 10.0, 10.0)
ob_blvd_main.lineart.crease_threshold = 0.0
ob_blvd_kfcn.location = (0.0, 32.0, 0.0)
ob_blvd_kfcn.scale = (10.0, 10.0, 10.0)
ob_blvd_kfcn.lineart.crease_threshold = 0.0
ob_blvd_bridge.location = (0.0, 48.0, 0.0)
ob_blvd_bridge.scale = (10.0, 10.0, 10.0)
ob_blvd_bridge.lineart.crease_threshold = 0.0
ob_city_floor.location = (16.0, 16.0, 0.0)
ob_city_floor.scale = (10.0, 10.0, 10.0)
ob_city_floor.lineart.crease_threshold = 0.0
ob_blvd_kfcs.location = (0.0, 16.0, 0.0)
ob_blvd_kfcs.scale = (10.0, 10.0, 10.0)
ob_blvd_kfcs.lineart.crease_threshold = 0.0

# ---- collection membership
col_collection.objects.link(ob_camera)
col_collection.objects.link(ob_grid)
col_collection.objects.link(ob_blvd_main)
col_collection.objects.link(ob_blvd_kfcn)
col_collection.objects.link(ob_blvd_bridge)
col_collection.objects.link(ob_city_floor)
col_collection.objects.link(ob_blvd_kfcs)

# ---- scene / render settings (as saved in the file)
scene.camera = ob_camera
scene.frame_start = 1; scene.frame_end = 500; scene.frame_set(20)
scene.render.engine = 'BLENDER_EEVEE_NEXT'
scene.cycles.use_denoising = False
scene.cycles.samples = 128
scene.cycles.sampling_pattern = 'TABULATED_SOBOL'
scene.cycles.use_adaptive_sampling = False
scene.cycles.use_light_tree = False
scene.view_settings.view_transform = 'Filmic'
bpy.context.view_layer.update()

# ---- added for rendering (the .blend has no usable light): sun
light_auto_sun = bpy.data.lights.new('AutoSun', 'SUN')
light_auto_sun.energy = 3.0
light_auto_sun.angle = 0.0523599
ob_auto_sun = bpy.data.objects.new('AutoSun', light_auto_sun)
scene.collection.objects.link(ob_auto_sun)
ob_auto_sun.rotation_euler = (0.872665, 0.174533, 0.523599)
bpy.context.view_layer.update()
